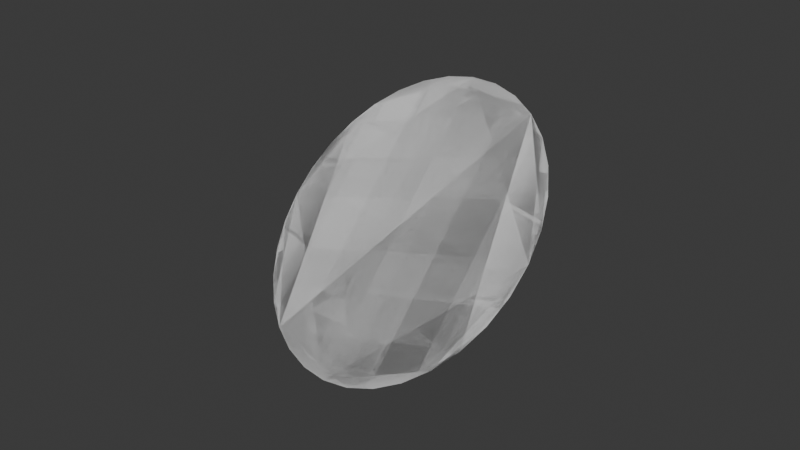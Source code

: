 # Source: biomimicry_007.blend  (saved by Blender 4.0.36; exported with 4.5.12 LTS)
import bpy
from mathutils import Matrix  # noqa: F401  (used for matrix-valued properties, if any)

bpy.ops.wm.read_factory_settings(use_empty=True)
scene = bpy.context.scene
scene.name = 'Scene'

# ---- collections
col_collection = bpy.data.collections.new('Collection'); scene.collection.children.link(col_collection)

# ---- world
world_world = bpy.data.worlds.new('World'); scene.world = world_world
world_world.use_nodes = True; world_world.node_tree.nodes.clear()
_N = world_world.node_tree.nodes; _L = world_world.node_tree.links
n0 = _N.new('ShaderNodeOutputWorld'); n0.name = 'World Output'; n0.location = (300, 300)
n1 = _N.new('ShaderNodeBackground'); n1.name = 'Background'; n1.location = (10, 300)
n1.inputs[0].default_value = (0.05088, 0.05088, 0.05088, 1.0)
_L.new(n1.outputs[0], n0.inputs[0])
n0.is_active_output = True
world_world.color = (0.05088, 0.05088, 0.05088)
world_world.use_sun_shadow = False
world_world.sun_shadow_jitter_overblur = 0.0

# ---- meshes
me_cylinder_001 = bpy.data.meshes.new('Cylinder.001')
me_cylinder_001.from_pydata([(0.0, 0.05, -0.25), (0.0, 0.05, 0.25), (0.009755, 0.04904, -0.25), (0.009755, 0.04904, 0.25), (0.01913, 0.04619, -0.25), (0.01913, 0.04619, 0.25), (0.02778, 0.04157, -0.25), (0.02778, 0.04157, 0.25), (0.03536, 0.03536, -0.25), (0.03536, 0.03536, 0.25), (0.04157, 0.02778, -0.25), (0.04157, 0.02778, 0.25), (0.04619, 0.01913, -0.25), (0.04619, 0.01913, 0.25), (0.04904, 0.009755, -0.25), (0.04904, 0.009755, 0.25), (0.05, 0.0, -0.25), (0.05, 0.0, 0.25), (0.04904, -0.009755, -0.25), (0.04904, -0.009755, 0.25), (0.04619, -0.01913, -0.25), (0.04619, -0.01913, 0.25), (0.04157, -0.02778, -0.25), (0.04157, -0.02778, 0.25), (0.03536, -0.03536, -0.25), (0.03536, -0.03536, 0.25), (0.02778, -0.04157, -0.25), (0.02778, -0.04157, 0.25), (0.01913, -0.04619, -0.25), (0.01913, -0.04619, 0.25), (0.009755, -0.04904, -0.25), (0.009755, -0.04904, 0.25), (0.0, -0.05, -0.25), (0.0, -0.05, 0.25), (-0.009755, -0.04904, -0.25), (-0.009755, -0.04904, 0.25), (-0.01913, -0.04619, -0.25), (-0.01913, -0.04619, 0.25), (-0.02778, -0.04157, -0.25), (-0.02778, -0.04157, 0.25), (-0.03536, -0.03536, -0.25), (-0.03536, -0.03536, 0.25), (-0.04157, -0.02778, -0.25), (-0.04157, -0.02778, 0.25), (-0.04619, -0.01913, -0.25), (-0.04619, -0.01913, 0.25), (-0.04904, -0.009755, -0.25), (-0.04904, -0.009755, 0.25), (-0.05, 0.0, -0.25), (-0.05, 0.0, 0.25), (-0.04904, 0.009755, -0.25), (-0.04904, 0.009755, 0.25), (-0.04619, 0.01913, -0.25), (-0.04619, 0.01913, 0.25), (-0.04157, 0.02778, -0.25), (-0.04157, 0.02778, 0.25), (-0.03536, 0.03536, -0.25), (-0.03536, 0.03536, 0.25), (-0.02778, 0.04157, -0.25), (-0.02778, 0.04157, 0.25), (-0.01913, 0.04619, -0.25), (-0.01913, 0.04619, 0.25), (-0.009755, 0.04904, -0.25), (-0.009755, 0.04904, 0.25), (0.0, 0.0, -0.03951), (0.0, 0.0, 0.4605), (0.0, 0.0, -0.03951), (0.0, 0.0, 0.4605), (0.0, 0.0, -0.03951), (0.0, 0.0, 0.4605), (0.0, 0.0, -0.03951), (0.0, 0.0, 0.4605), (0.0, 0.0, -0.03951), (0.0, 0.0, 0.4605), (0.0, 0.0, -0.03951), (0.0, 0.0, 0.4605), (0.0, 0.0, -0.03951), (0.0, 0.0, 0.4605), (0.0, 0.0, -0.03951), (0.0, 0.0, 0.4605), (0.0, 0.0, -0.03951), (0.0, 0.0, 0.4605), (0.0, 0.0, -0.03951), (0.0, 0.0, 0.4605), (0.0, 0.0, -0.03951), (0.0, 0.0, 0.4605), (0.0, 0.0, -0.03951), (0.0, 0.0, 0.4605), (0.0, 0.0, -0.03951), (0.0, 0.0, 0.4605), (0.0, 0.0, -0.03951), (0.0, 0.0, 0.4605), (0.0, 0.0, -0.03951), (0.0, 0.0, 0.4605), (0.0, 0.0, -0.03951), (0.0, 0.0, 0.4605), (0.0, 0.0, -0.03951), (0.0, 0.0, 0.4605), (0.0, 0.0, -0.03951), (0.0, 0.0, 0.4605), (0.0, 0.0, -0.03951), (0.0, 0.0, 0.4605), (0.0, 0.0, -0.03951), (0.0, 0.0, 0.4605), (0.0, 0.0, -0.03951), (0.0, 0.0, 0.4605), (0.0, 0.0, -0.03951), (0.0, 0.0, 0.4605), (0.0, 0.0, -0.03951), (0.0, 0.0, 0.4605), (0.0, 0.0, -0.03951), (0.0, 0.0, 0.4605), (0.0, 0.0, -0.03951), (0.0, 0.0, 0.4605), (0.0, 0.0, -0.03951), (0.0, 0.0, 0.4605), (0.0, 0.0, -0.03951), (0.0, 0.0, 0.4605), (0.0, 0.0, -0.03951), (0.0, 0.0, 0.4605), (0.0, 0.0, -0.03951), (0.0, 0.0, 0.4605), (0.0, 0.0, -0.03951), (0.0, 0.0, 0.4605), (0.0, 0.0, -0.03951), (0.0, 0.0, 0.4605), (0.0, 0.0, -0.03951), (0.0, 0.0, 0.4605), (0.0, 0.0, 0.5505), (0.0, 0.0, 0.761), (0.0, 0.0, 0.5445), (0.0, 0.0, 0.755), (0.0, 0.0, 0.54), (0.0, 0.0, 0.7505), (0.0, 0.0, 0.537), (0.0, 0.0, 0.7475), (0.0, 0.0, 0.5357), (0.0, 0.0, 0.7462), (0.0, 0.0, 0.5362), (0.0, 0.0, 0.7467), (0.0, 0.0, 0.5384), (0.0, 0.0, 0.7489), (0.0, 0.0, 0.5422), (0.0, 0.0, 0.7527), (0.0, 0.0, 0.5475), (0.0, 0.0, 0.758), (0.0, 0.0, 0.5541), (0.0, 0.0, 0.7646), (0.0, 0.0, 0.5617), (0.0, 0.0, 0.7722), (0.0, 0.0, 0.5701), (0.0, 0.0, 0.7806), (0.0, 0.0, 0.5789), (0.0, 0.0, 0.7894), (0.0, 0.0, 0.5878), (0.0, 0.0, 0.7983), (0.0, 0.0, 0.5964), (0.0, 0.0, 0.8069), (0.0, 0.0, 0.6044), (0.0, 0.0, 0.8149), (0.0, 0.0, 0.6116), (0.0, 0.0, 0.8221), (0.0, 0.0, 0.6175), (0.0, 0.0, 0.828), (0.0, 0.0, 0.6221), (0.0, 0.0, 0.8326), (0.0, 0.0, 0.6251), (0.0, 0.0, 0.8355), (0.0, 0.0, 0.6263), (0.0, 0.0, 0.8368), (0.0, 0.0, 0.6259), (0.0, 0.0, 0.8364), (0.0, 0.0, 0.6237), (0.0, 0.0, 0.8342), (0.0, 0.0, 0.6199), (0.0, 0.0, 0.8304), (0.0, 0.0, 0.6146), (0.0, 0.0, 0.8251), (0.0, 0.0, 0.608), (0.0, 0.0, 0.8184), (0.0, 0.0, 0.6003), (0.0, 0.0, 0.8108), (0.0, 0.0, 0.5919), (0.0, 0.0, 0.8024), (0.0, 0.0, 0.5831), (0.0, 0.0, 0.7936), (0.0, 0.0, 0.5743), (0.0, 0.0, 0.7848), (0.0, 0.0, 0.5656), (0.0, 0.0, 0.7761), (0.0, 0.0, 0.5576), (0.0, 0.0, 0.7681), (0.0, 0.0, 0.7113), (0.0, 0.0, 1.056), (0.0, 0.0, 0.7159), (0.0, 0.0, 1.061), (0.0, 0.0, 0.7215), (0.0, 0.0, 1.066), (0.0, 0.0, 0.7279), (0.0, 0.0, 1.073), (0.0, 0.0, 0.7347), (0.0, 0.0, 1.079), (0.0, 0.0, 0.7418), (0.0, 0.0, 1.087), (0.0, 0.0, 0.7489), (0.0, 0.0, 1.094), (0.0, 0.0, 0.7556), (0.0, 0.0, 1.1), (0.0, 0.0, 0.7618), (0.0, 0.0, 1.107), (0.0, 0.0, 0.7671), (0.0, 0.0, 1.112), (0.0, 0.0, 0.7715), (0.0, 0.0, 1.116), (0.0, 0.0, 0.7747), (0.0, 0.0, 1.119), (0.0, 0.0, 0.7766), (0.0, 0.0, 1.121), (0.0, 0.0, 0.7771), (0.0, 0.0, 1.122), (0.0, 0.0, 0.7763), (0.0, 0.0, 1.121), (0.0, 0.0, 0.774), (0.0, 0.0, 1.119), (0.0, 0.0, 0.7705), (0.0, 0.0, 1.115), (0.0, 0.0, 0.7659), (0.0, 0.0, 1.111), (0.0, 0.0, 0.7603), (0.0, 0.0, 1.105), (0.0, 0.0, 0.754), (0.0, 0.0, 1.099), (0.0, 0.0, 0.7471), (0.0, 0.0, 1.092), (0.0, 0.0, 0.7401), (0.0, 0.0, 1.085), (0.0, 0.0, 0.733), (0.0, 0.0, 1.078), (0.0, 0.0, 0.7263), (0.0, 0.0, 1.071), (0.0, 0.0, 0.7201), (0.0, 0.0, 1.065), (0.0, 0.0, 0.7147), (0.0, 0.0, 1.059), (0.0, 0.0, 0.7103), (0.0, 0.0, 1.055), (0.0, 0.0, 0.7071), (0.0, 0.0, 1.052), (0.0, 0.0, 0.7053), (0.0, 0.0, 1.05), (0.0, 0.0, 0.7047), (0.0, 0.0, 1.049), (0.0, 0.0, 0.7056), (0.0, 0.0, 1.05), (0.0, 0.0, 0.7078), (0.0, 0.0, 1.053), (0.0, 0.0, 0.7326), (0.0, 0.0, 1.12), (0.0, 0.0, 0.7365), (0.0, 0.0, 1.124), (0.0, 0.0, 0.7394), (0.0, 0.0, 1.127), (0.0, 0.0, 0.7412), (0.0, 0.0, 1.128), (0.0, 0.0, 0.7418), (0.0, 0.0, 1.129), (0.0, 0.0, 0.7411), (0.0, 0.0, 1.128), (0.0, 0.0, 0.7393), (0.0, 0.0, 1.127), (0.0, 0.0, 0.7364), (0.0, 0.0, 1.124), (0.0, 0.0, 0.7324), (0.0, 0.0, 1.12), (0.0, 0.0, 0.7276), (0.0, 0.0, 1.115), (0.0, 0.0, 0.7221), (0.0, 0.0, 1.109), (0.0, 0.0, 0.7162), (0.0, 0.0, 1.103), (0.0, 0.0, 0.71), (0.0, 0.0, 1.097), (0.0, 0.0, 0.7039), (0.0, 0.0, 1.091), (0.0, 0.0, 0.6979), (0.0, 0.0, 1.085), (0.0, 0.0, 0.6925), (0.0, 0.0, 1.08), (0.0, 0.0, 0.6877), (0.0, 0.0, 1.075), (0.0, 0.0, 0.6838), (0.0, 0.0, 1.071), (0.0, 0.0, 0.6809), (0.0, 0.0, 1.068), (0.0, 0.0, 0.6791), (0.0, 0.0, 1.066), (0.0, 0.0, 0.6785), (0.0, 0.0, 1.066), (0.0, 0.0, 0.6791), (0.0, 0.0, 1.066), (0.0, 0.0, 0.681), (0.0, 0.0, 1.068), (0.0, 0.0, 0.6839), (0.0, 0.0, 1.071), (0.0, 0.0, 0.6878), (0.0, 0.0, 1.075), (0.0, 0.0, 0.6927), (0.0, 0.0, 1.08), (0.0, 0.0, 0.6981), (0.0, 0.0, 1.085), (0.0, 0.0, 0.7041), (0.0, 0.0, 1.091), (0.0, 0.0, 0.7102), (0.0, 0.0, 1.097), (0.0, 0.0, 0.7164), (0.0, 0.0, 1.104), (0.0, 0.0, 0.7223), (0.0, 0.0, 1.11), (0.0, 0.0, 0.7278), (0.0, 0.0, 1.115), (0.0, 0.0, 1.558), (0.0, 0.0, 1.96), (0.0, 0.0, 1.562), (0.0, 0.0, 1.964), (0.0, 0.0, 1.567), (0.0, 0.0, 1.969), (0.0, 0.0, 1.572), (0.0, 0.0, 1.975), (0.0, 0.0, 1.578), (0.0, 0.0, 1.981), (0.0, 0.0, 1.584), (0.0, 0.0, 1.986), (0.0, 0.0, 1.589), (0.0, 0.0, 1.992), (0.0, 0.0, 1.595), (0.0, 0.0, 1.997), (0.0, 0.0, 1.599), (0.0, 0.0, 2.002), (0.0, 0.0, 1.603), (0.0, 0.0, 2.006), (0.0, 0.0, 1.606), (0.0, 0.0, 2.009), (0.0, 0.0, 1.608), (0.0, 0.0, 2.011), (0.0, 0.0, 1.609), (0.0, 0.0, 2.012), (0.0, 0.0, 1.609), (0.0, 0.0, 2.012), (0.0, 0.0, 1.608), (0.0, 0.0, 2.01), (0.0, 0.0, 1.605), (0.0, 0.0, 2.008), (0.0, 0.0, 1.602), (0.0, 0.0, 2.004), (0.0, 0.0, 1.598), (0.0, 0.0, 2.0), (0.0, 0.0, 1.593), (0.0, 0.0, 1.995), (0.0, 0.0, 1.587), (0.0, 0.0, 1.99), (0.0, 0.0, 1.581), (0.0, 0.0, 1.984), (0.0, 0.0, 1.576), (0.0, 0.0, 1.978), (0.0, 0.0, 1.57), (0.0, 0.0, 1.973), (0.0, 0.0, 1.565), (0.0, 0.0, 1.967), (0.0, 0.0, 1.56), (0.0, 0.0, 1.963), (0.0, 0.0, 1.556), (0.0, 0.0, 1.959), (0.0, 0.0, 1.553), (0.0, 0.0, 1.956), (0.0, 0.0, 1.551), (0.0, 0.0, 1.954), (0.0, 0.0, 1.55), (0.0, 0.0, 1.953), (0.0, 0.0, 1.55), (0.0, 0.0, 1.953), (0.0, 0.0, 1.552), (0.0, 0.0, 1.954), (0.0, 0.0, 1.554), (0.0, 0.0, 1.957), (0.0, 0.0, 1.735), (0.0, 0.0, 2.197), (0.0, 0.0, 1.732), (0.0, 0.0, 2.193), (0.0, 0.0, 1.728), (0.0, 0.0, 2.19), (0.0, 0.0, 1.726), (0.0, 0.0, 2.187), (0.0, 0.0, 1.723), (0.0, 0.0, 2.185), (0.0, 0.0, 1.722), (0.0, 0.0, 2.183), (0.0, 0.0, 1.721), (0.0, 0.0, 2.182), (0.0, 0.0, 1.72), (0.0, 0.0, 2.182), (0.0, 0.0, 1.721), (0.0, 0.0, 2.182), (0.0, 0.0, 1.722), (0.0, 0.0, 2.184), (0.0, 0.0, 1.724), (0.0, 0.0, 2.186), (0.0, 0.0, 1.726), (0.0, 0.0, 2.188), (0.0, 0.0, 1.729), (0.0, 0.0, 2.191), (0.0, 0.0, 1.733), (0.0, 0.0, 2.194), (0.0, 0.0, 1.737), (0.0, 0.0, 2.198), (0.0, 0.0, 1.74), (0.0, 0.0, 2.202), (0.0, 0.0, 1.744), (0.0, 0.0, 2.206), (0.0, 0.0, 1.748), (0.0, 0.0, 2.209), (0.0, 0.0, 1.751), (0.0, 0.0, 2.212), (0.0, 0.0, 1.754), (0.0, 0.0, 2.215), (0.0, 0.0, 1.756), (0.0, 0.0, 2.218), (0.0, 0.0, 1.758), (0.0, 0.0, 2.219), (0.0, 0.0, 1.759), (0.0, 0.0, 2.22), (0.0, 0.0, 1.759), (0.0, 0.0, 2.22), (0.0, 0.0, 1.758), (0.0, 0.0, 2.22), (0.0, 0.0, 1.757), (0.0, 0.0, 2.219), (0.0, 0.0, 1.755), (0.0, 0.0, 2.217), (0.0, 0.0, 1.753), (0.0, 0.0, 2.214), (0.0, 0.0, 1.75), (0.0, 0.0, 2.211), (0.0, 0.0, 1.746), (0.0, 0.0, 2.208), (0.0, 0.0, 1.743), (0.0, 0.0, 2.204), (0.0, 0.0, 1.739), (0.0, 0.0, 2.201), (0.0, 0.0, 1.517), (0.0, 0.0, 1.837), (0.0, 0.0, 1.516), (0.0, 0.0, 1.836), (0.0, 0.0, 1.512), (0.0, 0.0, 1.832), (0.0, 0.0, 1.508), (0.0, 0.0, 1.828), (0.0, 0.0, 1.502), (0.0, 0.0, 1.822), (0.0, 0.0, 1.495), (0.0, 0.0, 1.815), (0.0, 0.0, 1.488), (0.0, 0.0, 1.808), (0.0, 0.0, 1.481), (0.0, 0.0, 1.801), (0.0, 0.0, 1.473), (0.0, 0.0, 1.793), (0.0, 0.0, 1.466), (0.0, 0.0, 1.786), (0.0, 0.0, 1.459), (0.0, 0.0, 1.779), (0.0, 0.0, 1.453), (0.0, 0.0, 1.773), (0.0, 0.0, 1.448), (0.0, 0.0, 1.768), (0.0, 0.0, 1.445), (0.0, 0.0, 1.765), (0.0, 0.0, 1.442), (0.0, 0.0, 1.762), (0.0, 0.0, 1.441), (0.0, 0.0, 1.761), (0.0, 0.0, 1.442), (0.0, 0.0, 1.762), (0.0, 0.0, 1.444), (0.0, 0.0, 1.764), (0.0, 0.0, 1.447), (0.0, 0.0, 1.767), (0.0, 0.0, 1.452), (0.0, 0.0, 1.772), (0.0, 0.0, 1.457), (0.0, 0.0, 1.777), (0.0, 0.0, 1.464), (0.0, 0.0, 1.784), (0.0, 0.0, 1.471), (0.0, 0.0, 1.791), (0.0, 0.0, 1.478), (0.0, 0.0, 1.798), (0.0, 0.0, 1.486), (0.0, 0.0, 1.806), (0.0, 0.0, 1.493), (0.0, 0.0, 1.813), (0.0, 0.0, 1.5), (0.0, 0.0, 1.82), (0.0, 0.0, 1.506), (0.0, 0.0, 1.826), (0.0, 0.0, 1.511), (0.0, 0.0, 1.831), (0.0, 0.0, 1.515), (0.0, 0.0, 1.835), (0.0, 0.0, 1.517), (0.0, 0.0, 1.837), (0.0, 0.0, 1.518), (0.0, 0.0, 1.838), (0.0, 0.0, 1.437), (0.0, 0.0, 1.681), (0.0, 0.0, 1.433), (0.0, 0.0, 1.677), (0.0, 0.0, 1.428), (0.0, 0.0, 1.672), (0.0, 0.0, 1.421), (0.0, 0.0, 1.665), (0.0, 0.0, 1.414), (0.0, 0.0, 1.658), (0.0, 0.0, 1.406), (0.0, 0.0, 1.65), (0.0, 0.0, 1.397), (0.0, 0.0, 1.641), (0.0, 0.0, 1.389), (0.0, 0.0, 1.633), (0.0, 0.0, 1.38), (0.0, 0.0, 1.625), (0.0, 0.0, 1.373), (0.0, 0.0, 1.617), (0.0, 0.0, 1.366), (0.0, 0.0, 1.61), (0.0, 0.0, 1.361), (0.0, 0.0, 1.605), (0.0, 0.0, 1.357), (0.0, 0.0, 1.601), (0.0, 0.0, 1.354), (0.0, 0.0, 1.598), (0.0, 0.0, 1.353), (0.0, 0.0, 1.597), (0.0, 0.0, 1.354), (0.0, 0.0, 1.598), (0.0, 0.0, 1.356), (0.0, 0.0, 1.6), (0.0, 0.0, 1.36), (0.0, 0.0, 1.604), (0.0, 0.0, 1.366), (0.0, 0.0, 1.61), (0.0, 0.0, 1.372), (0.0, 0.0, 1.616), (0.0, 0.0, 1.38), (0.0, 0.0, 1.624), (0.0, 0.0, 1.388), (0.0, 0.0, 1.632), (0.0, 0.0, 1.396), (0.0, 0.0, 1.64), (0.0, 0.0, 1.405), (0.0, 0.0, 1.649), (0.0, 0.0, 1.413), (0.0, 0.0, 1.657), (0.0, 0.0, 1.421), (0.0, 0.0, 1.665), (0.0, 0.0, 1.427), (0.0, 0.0, 1.671), (0.0, 0.0, 1.433), (0.0, 0.0, 1.677), (0.0, 0.0, 1.437), (0.0, 0.0, 1.681), (0.0, 0.0, 1.439), (0.0, 0.0, 1.684), (0.0, 0.0, 1.44), (0.0, 0.0, 1.684), (0.0, 0.0, 1.44), (0.0, 0.0, 1.684), (0.0, 0.0, 2.353), (0.0, 0.0, 2.747), (0.0, 0.0, 2.347), (0.0, 0.0, 2.741), (0.0, 0.0, 2.343), (0.0, 0.0, 2.736), (0.0, 0.0, 2.338), (0.0, 0.0, 2.732), (0.0, 0.0, 2.335), (0.0, 0.0, 2.729), (0.0, 0.0, 2.333), (0.0, 0.0, 2.727), (0.0, 0.0, 2.332), (0.0, 0.0, 2.726), (0.0, 0.0, 2.332), (0.0, 0.0, 2.726), (0.0, 0.0, 2.334), (0.0, 0.0, 2.727), (0.0, 0.0, 2.336), (0.0, 0.0, 2.73), (0.0, 0.0, 2.34), (0.0, 0.0, 2.733), (0.0, 0.0, 2.344), (0.0, 0.0, 2.738), (0.0, 0.0, 2.349), (0.0, 0.0, 2.743), (0.0, 0.0, 2.355), (0.0, 0.0, 2.748), (0.0, 0.0, 2.361), (0.0, 0.0, 2.754), (0.0, 0.0, 2.367), (0.0, 0.0, 2.76), (0.0, 0.0, 2.373), (0.0, 0.0, 2.766), (0.0, 0.0, 2.378), (0.0, 0.0, 2.772), (0.0, 0.0, 2.383), (0.0, 0.0, 2.777), (0.0, 0.0, 2.387), (0.0, 0.0, 2.781), (0.0, 0.0, 2.39), (0.0, 0.0, 2.784), (0.0, 0.0, 2.393), (0.0, 0.0, 2.786), (0.0, 0.0, 2.394), (0.0, 0.0, 2.787), (0.0, 0.0, 2.393), (0.0, 0.0, 2.787), (0.0, 0.0, 2.392), (0.0, 0.0, 2.786), (0.0, 0.0, 2.39), (0.0, 0.0, 2.783), (0.0, 0.0, 2.386), (0.0, 0.0, 2.78), (0.0, 0.0, 2.382), (0.0, 0.0, 2.775), (0.0, 0.0, 2.376), (0.0, 0.0, 2.77), (0.0, 0.0, 2.371), (0.0, 0.0, 2.764), (0.0, 0.0, 2.365), (0.0, 0.0, 2.759), (0.0, 0.0, 2.359), (0.0, 0.0, 2.752), (0.0, 0.0, 2.481), (0.0, 0.0, 2.823), (0.0, 0.0, 2.481), (0.0, 0.0, 2.824), (0.0, 0.0, 2.481), (0.0, 0.0, 2.823), (0.0, 0.0, 2.479), (0.0, 0.0, 2.821), (0.0, 0.0, 2.476), (0.0, 0.0, 2.818), (0.0, 0.0, 2.472), (0.0, 0.0, 2.814), (0.0, 0.0, 2.466), (0.0, 0.0, 2.809), (0.0, 0.0, 2.46), (0.0, 0.0, 2.802), (0.0, 0.0, 2.453), (0.0, 0.0, 2.796), (0.0, 0.0, 2.446), (0.0, 0.0, 2.788), (0.0, 0.0, 2.439), (0.0, 0.0, 2.781), (0.0, 0.0, 2.432), (0.0, 0.0, 2.774), (0.0, 0.0, 2.426), (0.0, 0.0, 2.768), (0.0, 0.0, 2.42), (0.0, 0.0, 2.762), (0.0, 0.0, 2.415), (0.0, 0.0, 2.758), (0.0, 0.0, 2.412), (0.0, 0.0, 2.754), (0.0, 0.0, 2.41), (0.0, 0.0, 2.752), (0.0, 0.0, 2.409), (0.0, 0.0, 2.751), (0.0, 0.0, 2.409), (0.0, 0.0, 2.751), (0.0, 0.0, 2.411), (0.0, 0.0, 2.753), (0.0, 0.0, 2.414), (0.0, 0.0, 2.756), (0.0, 0.0, 2.418), (0.0, 0.0, 2.76), (0.0, 0.0, 2.424), (0.0, 0.0, 2.766), (0.0, 0.0, 2.43), (0.0, 0.0, 2.772), (0.0, 0.0, 2.437), (0.0, 0.0, 2.779), (0.0, 0.0, 2.444), (0.0, 0.0, 2.786), (0.0, 0.0, 2.451), (0.0, 0.0, 2.793), (0.0, 0.0, 2.458), (0.0, 0.0, 2.8), (0.0, 0.0, 2.464), (0.0, 0.0, 2.806), (0.0, 0.0, 2.47), (0.0, 0.0, 2.812), (0.0, 0.0, 2.475), (0.0, 0.0, 2.817), (0.0, 0.0, 2.478), (0.0, 0.0, 2.82), (0.0, 0.0, 2.798), (0.0, 0.0, 3.228), (0.0, 0.0, 2.803), (0.0, 0.0, 3.233), (0.0, 0.0, 2.808), (0.0, 0.0, 3.238), (0.0, 0.0, 2.813), (0.0, 0.0, 3.243), (0.0, 0.0, 2.817), (0.0, 0.0, 3.247), (0.0, 0.0, 2.822), (0.0, 0.0, 3.252), (0.0, 0.0, 2.826), (0.0, 0.0, 3.256), (0.0, 0.0, 2.829), (0.0, 0.0, 3.259), (0.0, 0.0, 2.831), (0.0, 0.0, 3.261), (0.0, 0.0, 2.833), (0.0, 0.0, 3.263), (0.0, 0.0, 2.833), (0.0, 0.0, 3.263), (0.0, 0.0, 2.833), (0.0, 0.0, 3.263), (0.0, 0.0, 2.831), (0.0, 0.0, 3.261), (0.0, 0.0, 2.829), (0.0, 0.0, 3.259), (0.0, 0.0, 2.826), (0.0, 0.0, 3.256), (0.0, 0.0, 2.822), (0.0, 0.0, 3.252), (0.0, 0.0, 2.818), (0.0, 0.0, 3.248), (0.0, 0.0, 2.813), (0.0, 0.0, 3.243), (0.0, 0.0, 2.808), (0.0, 0.0, 3.238), (0.0, 0.0, 2.803), (0.0, 0.0, 3.233), (0.0, 0.0, 2.798), (0.0, 0.0, 3.228), (0.0, 0.0, 2.794), (0.0, 0.0, 3.224), (0.0, 0.0, 2.79), (0.0, 0.0, 3.22), (0.0, 0.0, 2.787), (0.0, 0.0, 3.217), (0.0, 0.0, 2.784), (0.0, 0.0, 3.214), (0.0, 0.0, 2.783), (0.0, 0.0, 3.213), (0.0, 0.0, 2.782), (0.0, 0.0, 3.212), (0.0, 0.0, 2.783), (0.0, 0.0, 3.213), (0.0, 0.0, 2.784), (0.0, 0.0, 3.214), (0.0, 0.0, 2.786), (0.0, 0.0, 3.216), (0.0, 0.0, 2.79), (0.0, 0.0, 3.22), (0.0, 0.0, 2.793), (0.0, 0.0, 3.223), (0.0, 0.0, 2.698), (0.0, 0.0, 2.966), (0.0, 0.0, 2.694), (0.0, 0.0, 2.962), (0.0, 0.0, 2.689), (0.0, 0.0, 2.957), (0.0, 0.0, 2.683), (0.0, 0.0, 2.951), (0.0, 0.0, 2.676), (0.0, 0.0, 2.944), (0.0, 0.0, 2.668), (0.0, 0.0, 2.936), (0.0, 0.0, 2.66), (0.0, 0.0, 2.928), (0.0, 0.0, 2.652), (0.0, 0.0, 2.92), (0.0, 0.0, 2.644), (0.0, 0.0, 2.912), (0.0, 0.0, 2.636), (0.0, 0.0, 2.904), (0.0, 0.0, 2.63), (0.0, 0.0, 2.898), (0.0, 0.0, 2.624), (0.0, 0.0, 2.892), (0.0, 0.0, 2.62), (0.0, 0.0, 2.888), (0.0, 0.0, 2.617), (0.0, 0.0, 2.885), (0.0, 0.0, 2.616), (0.0, 0.0, 2.884), (0.0, 0.0, 2.616), (0.0, 0.0, 2.884), (0.0, 0.0, 2.618), (0.0, 0.0, 2.886), (0.0, 0.0, 2.622), (0.0, 0.0, 2.89), (0.0, 0.0, 2.627), (0.0, 0.0, 2.895), (0.0, 0.0, 2.633), (0.0, 0.0, 2.901), (0.0, 0.0, 2.64), (0.0, 0.0, 2.908), (0.0, 0.0, 2.648), (0.0, 0.0, 2.916), (0.0, 0.0, 2.656), (0.0, 0.0, 2.924), (0.0, 0.0, 2.664), (0.0, 0.0, 2.932), (0.0, 0.0, 2.672), (0.0, 0.0, 2.94), (0.0, 0.0, 2.68), (0.0, 0.0, 2.948), (0.0, 0.0, 2.687), (0.0, 0.0, 2.954), (0.0, 0.0, 2.692), (0.0, 0.0, 2.96), (0.0, 0.0, 2.696), (0.0, 0.0, 2.964), (0.0, 0.0, 2.699), (0.0, 0.0, 2.967), (0.0, 0.0, 2.7), (0.0, 0.0, 2.968), (0.0, 0.0, 2.7), (0.0, 0.0, 2.968), (0.0, 0.0, 3.219), (0.0, 0.0, 3.561), (0.0, 0.0, 3.213), (0.0, 0.0, 3.555), (0.0, 0.0, 3.208), (0.0, 0.0, 3.55), (0.0, 0.0, 3.204), (0.0, 0.0, 3.546), (0.0, 0.0, 3.201), (0.0, 0.0, 3.543), (0.0, 0.0, 3.2), (0.0, 0.0, 3.542), (0.0, 0.0, 3.2), (0.0, 0.0, 3.542), (0.0, 0.0, 3.202), (0.0, 0.0, 3.543), (0.0, 0.0, 3.204), (0.0, 0.0, 3.546), (0.0, 0.0, 3.208), (0.0, 0.0, 3.55), (0.0, 0.0, 3.214), (0.0, 0.0, 3.555), (0.0, 0.0, 3.22), (0.0, 0.0, 3.561), (0.0, 0.0, 3.226), (0.0, 0.0, 3.568), (0.0, 0.0, 3.233), (0.0, 0.0, 3.575), (0.0, 0.0, 3.24), (0.0, 0.0, 3.582), (0.0, 0.0, 3.247), (0.0, 0.0, 3.589), (0.0, 0.0, 3.254), (0.0, 0.0, 3.596), (0.0, 0.0, 3.26), (0.0, 0.0, 3.602), (0.0, 0.0, 3.265), (0.0, 0.0, 3.607), (0.0, 0.0, 3.269), (0.0, 0.0, 3.611), (0.0, 0.0, 3.271), (0.0, 0.0, 3.613), (0.0, 0.0, 3.273), (0.0, 0.0, 3.615), (0.0, 0.0, 3.273), (0.0, 0.0, 3.614), (0.0, 0.0, 3.271), (0.0, 0.0, 3.613), (0.0, 0.0, 3.268), (0.0, 0.0, 3.61), (0.0, 0.0, 3.264), (0.0, 0.0, 3.606), (0.0, 0.0, 3.259), (0.0, 0.0, 3.601), (0.0, 0.0, 3.253), (0.0, 0.0, 3.595), (0.0, 0.0, 3.246), (0.0, 0.0, 3.588), (0.0, 0.0, 3.239), (0.0, 0.0, 3.581), (0.0, 0.0, 3.232), (0.0, 0.0, 3.574), (0.0, 0.0, 3.225), (0.0, 0.0, 3.567), (0.0, 0.0, 3.39), (0.0, 0.0, 3.785), (0.0, 0.0, 3.39), (0.0, 0.0, 3.785), (0.0, 0.0, 3.391), (0.0, 0.0, 3.786), (0.0, 0.0, 3.394), (0.0, 0.0, 3.788), (0.0, 0.0, 3.397), (0.0, 0.0, 3.792), (0.0, 0.0, 3.401), (0.0, 0.0, 3.796), (0.0, 0.0, 3.406), (0.0, 0.0, 3.801), (0.0, 0.0, 3.411), (0.0, 0.0, 3.806), (0.0, 0.0, 3.417), (0.0, 0.0, 3.812), (0.0, 0.0, 3.423), (0.0, 0.0, 3.818), (0.0, 0.0, 3.429), (0.0, 0.0, 3.824), (0.0, 0.0, 3.435), (0.0, 0.0, 3.83), (0.0, 0.0, 3.44), (0.0, 0.0, 3.835), (0.0, 0.0, 3.444), (0.0, 0.0, 3.839), (0.0, 0.0, 3.448), (0.0, 0.0, 3.843), (0.0, 0.0, 3.45), (0.0, 0.0, 3.845), (0.0, 0.0, 3.451), (0.0, 0.0, 3.846), (0.0, 0.0, 3.452), (0.0, 0.0, 3.846), (0.0, 0.0, 3.45), (0.0, 0.0, 3.845), (0.0, 0.0, 3.448), (0.0, 0.0, 3.843), (0.0, 0.0, 3.445), (0.0, 0.0, 3.84), (0.0, 0.0, 3.441), (0.0, 0.0, 3.836), (0.0, 0.0, 3.436), (0.0, 0.0, 3.831), (0.0, 0.0, 3.43), (0.0, 0.0, 3.825), (0.0, 0.0, 3.425), (0.0, 0.0, 3.819), (0.0, 0.0, 3.419), (0.0, 0.0, 3.813), (0.0, 0.0, 3.413), (0.0, 0.0, 3.808), (0.0, 0.0, 3.407), (0.0, 0.0, 3.802), (0.0, 0.0, 3.402), (0.0, 0.0, 3.797), (0.0, 0.0, 3.398), (0.0, 0.0, 3.793), (0.0, 0.0, 3.394), (0.0, 0.0, 3.789), (0.0, 0.0, 3.392), (0.0, 0.0, 3.787), (0.0, 0.0, 4.089), (0.0, 0.0, 4.461), (0.0, 0.0, 4.086), (0.0, 0.0, 4.458), (0.0, 0.0, 4.081), (0.0, 0.0, 4.454), (0.0, 0.0, 4.076), (0.0, 0.0, 4.449), (0.0, 0.0, 4.07), (0.0, 0.0, 4.443), (0.0, 0.0, 4.064), (0.0, 0.0, 4.436), (0.0, 0.0, 4.057), (0.0, 0.0, 4.43), (0.0, 0.0, 4.051), (0.0, 0.0, 4.423), (0.0, 0.0, 4.045), (0.0, 0.0, 4.417), (0.0, 0.0, 4.039), (0.0, 0.0, 4.412), (0.0, 0.0, 4.034), (0.0, 0.0, 4.407), (0.0, 0.0, 4.03), (0.0, 0.0, 4.403), (0.0, 0.0, 4.027), (0.0, 0.0, 4.4), (0.0, 0.0, 4.026), (0.0, 0.0, 4.398), (0.0, 0.0, 4.025), (0.0, 0.0, 4.398), (0.0, 0.0, 4.026), (0.0, 0.0, 4.399), (0.0, 0.0, 4.028), (0.0, 0.0, 4.401), (0.0, 0.0, 4.032), (0.0, 0.0, 4.404), (0.0, 0.0, 4.036), (0.0, 0.0, 4.408), (0.0, 0.0, 4.041), (0.0, 0.0, 4.414), (0.0, 0.0, 4.047), (0.0, 0.0, 4.419), (0.0, 0.0, 4.053), (0.0, 0.0, 4.426), (0.0, 0.0, 4.06), (0.0, 0.0, 4.432), (0.0, 0.0, 4.066), (0.0, 0.0, 4.439), (0.0, 0.0, 4.072), (0.0, 0.0, 4.445), (0.0, 0.0, 4.078), (0.0, 0.0, 4.451), (0.0, 0.0, 4.083), (0.0, 0.0, 4.456), (0.0, 0.0, 4.087), (0.0, 0.0, 4.46), (0.0, 0.0, 4.09), (0.0, 0.0, 4.462), (0.0, 0.0, 4.091), (0.0, 0.0, 4.464), (0.0, 0.0, 4.092), (0.0, 0.0, 4.464), (0.0, 0.0, 4.091), (0.0, 0.0, 4.464)], [], [(154, 155, 157, 156), (140, 141, 143, 142), (0, 1, 3, 2), (104, 105, 107, 106), (82, 83, 85, 84), (2, 3, 5, 4), (102, 103, 105, 104), (220, 221, 223, 222), (4, 5, 7, 6), (292, 293, 295, 294), (206, 207, 209, 208), (6, 7, 9, 8), (134, 135, 137, 136), (80, 81, 83, 82), (8, 9, 11, 10), (100, 101, 103, 102), (162, 163, 165, 164), (10, 11, 13, 12), (222, 223, 225, 224), (478, 479, 481, 480), (12, 13, 15, 14), (208, 209, 211, 210), (78, 79, 81, 80), (14, 15, 17, 16), (98, 99, 101, 100), (272, 273, 275, 274), (16, 17, 19, 18), (156, 157, 159, 158), (142, 143, 145, 144), (18, 19, 21, 20), (262, 263, 265, 264), (76, 77, 79, 78), (20, 21, 23, 22), (96, 97, 99, 98), (286, 287, 289, 288), (22, 23, 25, 24), (398, 399, 401, 400), (546, 547, 549, 548), (24, 25, 27, 26), (136, 137, 139, 138), (74, 75, 77, 76), (26, 27, 29, 28), (94, 95, 97, 96), (164, 165, 167, 166), (28, 29, 31, 30), (420, 421, 423, 422), (226, 227, 229, 228), (30, 31, 33, 32), (290, 291, 293, 292), (72, 73, 75, 74), (32, 33, 35, 34), (92, 93, 95, 94), (198, 199, 201, 200), (34, 35, 37, 36), (158, 159, 161, 160), (144, 145, 147, 146), (36, 37, 39, 38), (228, 229, 231, 230), (70, 71, 73, 72), (38, 39, 41, 40), (90, 91, 93, 92), (462, 463, 465, 464), (40, 41, 43, 42), (200, 201, 203, 202), (270, 271, 273, 272), (42, 43, 45, 44), (138, 139, 141, 140), (68, 69, 71, 70), (44, 45, 47, 46), (88, 89, 91, 90), (166, 167, 169, 168), (46, 47, 49, 48), (356, 357, 359, 358), (284, 285, 287, 286), (48, 49, 51, 50), (334, 335, 337, 336), (66, 67, 69, 68), (50, 51, 53, 52), (86, 87, 89, 88), (326, 327, 329, 328), (52, 53, 55, 54), (160, 161, 163, 162), (336, 337, 339, 338), (54, 55, 57, 56), (670, 671, 673, 672), (64, 65, 67, 66), (56, 57, 59, 58), (84, 85, 87, 86), (218, 219, 221, 220), (58, 59, 61, 60), (3, 1, 63, 61, 59, 57, 55, 53, 51, 49, 47, 45, 43, 41, 39, 37, 35, 33, 31, 29, 27, 25, 23, 21, 19, 17, 15, 13, 11, 9, 7, 5), (204, 205, 207, 206), (60, 61, 63, 62), (350, 351, 353, 352), (414, 415, 417, 416), (62, 63, 1, 0), (0, 2, 4, 6, 8, 10, 12, 14, 16, 18, 20, 22, 24, 26, 28, 30, 32, 34, 36, 38, 40, 42, 44, 46, 48, 50, 52, 54, 56, 58, 60, 62), (548, 549, 551, 550), (264, 265, 267, 266), (106, 107, 109, 108), (132, 133, 135, 134), (202, 203, 205, 204), (108, 109, 111, 110), (230, 231, 233, 232), (152, 153, 155, 154), (110, 111, 113, 112), (400, 401, 403, 402), (484, 485, 487, 486), (112, 113, 115, 114), (130, 131, 133, 132), (354, 355, 357, 356), (114, 115, 117, 116), (740, 741, 743, 742), (150, 151, 153, 152), (116, 117, 119, 118), (348, 349, 351, 350), (224, 225, 227, 226), (118, 119, 121, 120), (128, 129, 131, 130), (674, 675, 677, 676), (120, 121, 123, 122), (282, 283, 285, 284), (148, 149, 151, 150), (122, 123, 125, 124), (268, 269, 271, 270), (84, 86, 88, 90, 92, 94, 96, 98, 100, 102, 104, 106, 108, 110, 112, 114, 116, 118, 120, 122, 124, 126, 64, 66, 68, 70, 72, 74, 76, 78, 80, 82), (124, 125, 127, 126), (146, 147, 149, 148), (168, 169, 171, 170), (126, 127, 65, 64), (107, 105, 103, 101, 99, 97, 95, 93, 91, 89, 87, 85, 83, 81, 79, 77, 75, 73, 71, 69, 67, 65, 127, 125, 123, 121, 119, 117, 115, 113, 111, 109), (464, 465, 467, 466), (926, 927, 929, 928), (170, 171, 173, 172), (196, 197, 199, 198), (266, 267, 269, 268), (172, 173, 175, 174), (294, 295, 297, 296), (216, 217, 219, 218), (174, 175, 177, 176), (542, 543, 545, 544), (328, 329, 331, 330), (176, 177, 179, 178), (194, 195, 197, 196), (518, 519, 521, 520), (178, 179, 181, 180), (346, 347, 349, 348), (214, 215, 217, 216), (180, 181, 183, 182), (332, 333, 335, 334), (288, 289, 291, 290), (182, 183, 185, 184), (192, 193, 195, 194), (418, 419, 421, 420), (184, 185, 187, 186), (540, 541, 543, 542), (212, 213, 215, 214), (186, 187, 189, 188), (412, 413, 415, 414), (156, 158, 160, 162, 164, 166, 168, 170, 172, 174, 176, 178, 180, 182, 184, 186, 188, 190, 128, 130, 132, 134, 136, 138, 140, 142, 144, 146, 148, 150, 152, 154), (188, 189, 191, 190), (210, 211, 213, 212), (232, 233, 235, 234), (190, 191, 129, 128), (165, 163, 161, 159, 157, 155, 153, 151, 149, 147, 145, 143, 141, 139, 137, 135, 133, 131, 129, 191, 189, 187, 185, 183, 181, 179, 177, 175, 173, 171, 169, 167), (390, 391, 393, 392), (330, 331, 333, 332), (234, 235, 237, 236), (260, 261, 263, 262), (738, 739, 741, 740), (236, 237, 239, 238), (646, 647, 649, 648), (280, 281, 283, 282), (238, 239, 241, 240), (358, 359, 361, 360), (528, 529, 531, 530), (240, 241, 243, 242), (258, 259, 261, 260), (392, 393, 395, 394), (242, 243, 245, 244), (338, 339, 341, 340), (278, 279, 281, 280), (244, 245, 247, 246), (360, 361, 363, 362), (482, 483, 485, 484), (246, 247, 249, 248), (256, 257, 259, 258), (352, 353, 355, 354), (248, 249, 251, 250), (476, 477, 479, 478), (276, 277, 279, 278), (250, 251, 253, 252), (720, 721, 723, 722), (228, 230, 232, 234, 236, 238, 240, 242, 244, 246, 248, 250, 252, 254, 192, 194, 196, 198, 200, 202, 204, 206, 208, 210, 212, 214, 216, 218, 220, 222, 224, 226), (252, 253, 255, 254), (274, 275, 277, 276), (296, 297, 299, 298), (254, 255, 193, 192), (205, 203, 201, 199, 197, 195, 193, 255, 253, 251, 249, 247, 245, 243, 241, 239, 237, 235, 233, 231, 229, 227, 225, 223, 221, 219, 217, 215, 213, 211, 209, 207), (394, 395, 397, 396), (454, 455, 457, 456), (298, 299, 301, 300), (612, 613, 615, 614), (324, 325, 327, 326), (300, 301, 303, 302), (344, 345, 347, 346), (526, 527, 529, 528), (302, 303, 305, 304), (676, 677, 679, 678), (422, 423, 425, 424), (304, 305, 307, 306), (456, 457, 459, 458), (322, 323, 325, 324), (306, 307, 309, 308), (342, 343, 345, 344), (402, 403, 405, 404), (308, 309, 311, 310), (590, 591, 593, 592), (424, 425, 427, 426), (310, 311, 313, 312), (416, 417, 419, 418), (320, 321, 323, 322), (312, 313, 315, 314), (340, 341, 343, 342), (592, 593, 595, 594), (314, 315, 317, 316), (275, 273, 271, 269, 267, 265, 263, 261, 259, 257, 319, 317, 315, 313, 311, 309, 307, 305, 303, 301, 299, 297, 295, 293, 291, 289, 287, 285, 283, 281, 279, 277), (582, 583, 585, 584), (316, 317, 319, 318), (410, 411, 413, 412), (396, 397, 399, 398), (318, 319, 257, 256), (264, 266, 268, 270, 272, 274, 276, 278, 280, 282, 284, 286, 288, 290, 292, 294, 296, 298, 300, 302, 304, 306, 308, 310, 312, 314, 316, 318, 256, 258, 260, 262), (458, 459, 461, 460), (606, 607, 609, 608), (362, 363, 365, 364), (520, 521, 523, 522), (388, 389, 391, 390), (364, 365, 367, 366), (408, 409, 411, 410), (710, 711, 713, 712), (366, 367, 369, 368), (610, 611, 613, 612), (486, 487, 489, 488), (368, 369, 371, 370), (868, 869, 871, 870), (386, 387, 389, 388), (370, 371, 373, 372), (406, 407, 409, 408), (466, 467, 469, 468), (372, 373, 375, 374), (656, 657, 659, 658), (488, 489, 491, 490), (374, 375, 377, 376), (480, 481, 483, 482), (384, 385, 387, 386), (376, 377, 379, 378), (404, 405, 407, 406), (524, 525, 527, 526), (378, 379, 381, 380), (337, 335, 333, 331, 329, 327, 325, 323, 321, 383, 381, 379, 377, 375, 373, 371, 369, 367, 365, 363, 361, 359, 357, 355, 353, 351, 349, 347, 345, 343, 341, 339), (538, 539, 541, 540), (380, 381, 383, 382), (474, 475, 477, 476), (460, 461, 463, 462), (382, 383, 321, 320), (358, 360, 362, 364, 366, 368, 370, 372, 374, 376, 378, 380, 382, 320, 322, 324, 326, 328, 330, 332, 334, 336, 338, 340, 342, 344, 346, 348, 350, 352, 354, 356), (846, 847, 849, 848), (668, 669, 671, 670), (426, 427, 429, 428), (522, 523, 525, 524), (452, 453, 455, 454), (428, 429, 431, 430), (472, 473, 475, 474), (550, 551, 553, 552), (430, 431, 433, 432), (584, 585, 587, 586), (654, 655, 657, 656), (432, 433, 435, 434), (734, 735, 737, 736), (450, 451, 453, 452), (434, 435, 437, 436), (470, 471, 473, 472), (602, 603, 605, 604), (436, 437, 439, 438), (544, 545, 547, 546), (588, 589, 591, 590), (438, 439, 441, 440), (994, 995, 997, 996), (448, 449, 451, 450), (440, 441, 443, 442), (468, 469, 471, 470), (798, 799, 801, 800), (442, 443, 445, 444), (397, 395, 393, 391, 389, 387, 385, 447, 445, 443, 441, 439, 437, 435, 433, 431, 429, 427, 425, 423, 421, 419, 417, 415, 413, 411, 409, 407, 405, 403, 401, 399), (862, 863, 865, 864), (444, 445, 447, 446), (718, 719, 721, 720), (604, 605, 607, 606), (446, 447, 385, 384), (412, 414, 416, 418, 420, 422, 424, 426, 428, 430, 432, 434, 436, 438, 440, 442, 444, 446, 384, 386, 388, 390, 392, 394, 396, 398, 400, 402, 404, 406, 408, 410), (910, 911, 913, 912), (586, 587, 589, 588), (490, 491, 493, 492), (516, 517, 519, 518), (648, 649, 651, 650), (492, 493, 495, 494), (732, 733, 735, 734), (536, 537, 539, 538), (494, 495, 497, 496), (614, 615, 617, 616), (782, 783, 785, 784), (496, 497, 499, 498), (514, 515, 517, 516), (804, 805, 807, 806), (498, 499, 501, 500), (594, 595, 597, 596), (534, 535, 537, 536), (500, 501, 503, 502), (616, 617, 619, 618), (502, 503, 505, 504), (512, 513, 515, 514), (608, 609, 611, 610), (504, 505, 507, 506), (652, 653, 655, 654), (532, 533, 535, 534), (506, 507, 509, 508), (666, 667, 669, 668), (476, 478, 480, 482, 484, 486, 488, 490, 492, 494, 496, 498, 500, 502, 504, 506, 508, 510, 448, 450, 452, 454, 456, 458, 460, 462, 464, 466, 468, 470, 472, 474), (508, 509, 511, 510), (530, 531, 533, 532), (552, 553, 555, 554), (510, 511, 449, 448), (467, 465, 463, 461, 459, 457, 455, 453, 451, 449, 511, 509, 507, 505, 503, 501, 499, 497, 495, 493, 491, 489, 487, 485, 483, 481, 479, 477, 475, 473, 471, 469), (712, 713, 715, 714), (996, 997, 999, 998), (554, 555, 557, 556), (650, 651, 653, 652), (580, 581, 583, 582), (556, 557, 559, 558), (600, 601, 603, 602), (678, 679, 681, 680), (558, 559, 561, 560), (932, 933, 935, 934), (848, 849, 851, 850), (560, 561, 563, 562), (802, 803, 805, 804), (578, 579, 581, 580), (562, 563, 565, 564), (598, 599, 601, 600), (564, 565, 567, 566), (672, 673, 675, 674), (796, 797, 799, 798), (566, 567, 569, 568), (576, 577, 579, 578), (568, 569, 571, 570), (596, 597, 599, 598), (730, 731, 733, 732), (570, 571, 573, 572), (525, 523, 521, 519, 517, 515, 513, 575, 573, 571, 569, 567, 565, 563, 561, 559, 557, 555, 553, 551, 549, 547, 545, 543, 541, 539, 537, 535, 533, 531, 529, 527), (716, 717, 719, 718), (572, 573, 575, 574), (774, 775, 777, 776), (784, 785, 787, 786), (574, 575, 513, 512), (548, 550, 552, 554, 556, 558, 560, 562, 564, 566, 568, 570, 572, 574, 512, 514, 516, 518, 520, 522, 524, 526, 528, 530, 532, 534, 536, 538, 540, 542, 544, 546), (912, 913, 915, 914), (618, 619, 621, 620), (644, 645, 647, 646), (714, 715, 717, 716), (620, 621, 623, 622), (742, 743, 745, 744), (664, 665, 667, 666), (622, 623, 625, 624), (990, 991, 993, 992), (776, 777, 779, 778), (624, 625, 627, 626), (642, 643, 645, 644), (966, 967, 969, 968), (626, 627, 629, 628), (794, 795, 797, 796), (662, 663, 665, 664), (628, 629, 631, 630), (780, 781, 783, 782), (736, 737, 739, 738), (630, 631, 633, 632), (640, 641, 643, 642), (866, 867, 869, 868), (632, 633, 635, 634), (988, 989, 991, 990), (660, 661, 663, 662), (634, 635, 637, 636), (860, 861, 863, 862), (604, 606, 608, 610, 612, 614, 616, 618, 620, 622, 624, 626, 628, 630, 632, 634, 636, 638, 576, 578, 580, 582, 584, 586, 588, 590, 592, 594, 596, 598, 600, 602), (636, 637, 639, 638), (658, 659, 661, 660), (680, 681, 683, 682), (638, 639, 577, 576), (607, 605, 603, 601, 599, 597, 595, 593, 591, 589, 587, 585, 583, 581, 579, 577, 639, 637, 635, 633, 631, 629, 627, 625, 623, 621, 619, 617, 615, 613, 611, 609), (838, 839, 841, 840), (778, 779, 781, 780), (682, 683, 685, 684), (708, 709, 711, 710), (684, 685, 687, 686), (728, 729, 731, 730), (686, 687, 689, 688), (806, 807, 809, 808), (976, 977, 979, 978), (688, 689, 691, 690), (706, 707, 709, 708), (840, 841, 843, 842), (690, 691, 693, 692), (786, 787, 789, 788), (726, 727, 729, 728), (692, 693, 695, 694), (808, 809, 811, 810), (930, 931, 933, 932), (694, 695, 697, 696), (704, 705, 707, 706), (800, 801, 803, 802), (696, 697, 699, 698), (924, 925, 927, 926), (724, 725, 727, 726), (698, 699, 701, 700), (676, 678, 680, 682, 684, 686, 688, 690, 692, 694, 696, 698, 700, 702, 640, 642, 644, 646, 648, 650, 652, 654, 656, 658, 660, 662, 664, 666, 668, 670, 672, 674), (700, 701, 703, 702), (722, 723, 725, 724), (744, 745, 747, 746), (702, 703, 641, 640), (653, 651, 649, 647, 645, 643, 641, 703, 701, 699, 697, 695, 693, 691, 689, 687, 685, 683, 681, 679, 677, 675, 673, 671, 669, 667, 665, 663, 661, 659, 657, 655), (842, 843, 845, 844), (902, 903, 905, 904), (746, 747, 749, 748), (772, 773, 775, 774), (748, 749, 751, 750), (792, 793, 795, 794), (974, 975, 977, 976), (750, 751, 753, 752), (870, 871, 873, 872), (752, 753, 755, 754), (904, 905, 907, 906), (770, 771, 773, 772), (754, 755, 757, 756), (790, 791, 793, 792), (850, 851, 853, 852), (756, 757, 759, 758), (872, 873, 875, 874), (758, 759, 761, 760), (864, 865, 867, 866), (768, 769, 771, 770), (760, 761, 763, 762), (788, 789, 791, 790), (762, 763, 765, 764), (737, 735, 733, 731, 729, 727, 725, 723, 721, 719, 717, 715, 713, 711, 709, 707, 705, 767, 765, 763, 761, 759, 757, 755, 753, 751, 749, 747, 745, 743, 741, 739), (764, 765, 767, 766), (858, 859, 861, 860), (844, 845, 847, 846), (766, 767, 705, 704), (712, 714, 716, 718, 720, 722, 724, 726, 728, 730, 732, 734, 736, 738, 740, 742, 744, 746, 748, 750, 752, 754, 756, 758, 760, 762, 764, 766, 704, 706, 708, 710), (906, 907, 909, 908), (810, 811, 813, 812), (968, 969, 971, 970), (836, 837, 839, 838), (812, 813, 815, 814), (856, 857, 859, 858), (814, 815, 817, 816), (934, 935, 937, 936), (816, 817, 819, 818), (834, 835, 837, 836), (818, 819, 821, 820), (854, 855, 857, 856), (914, 915, 917, 916), (820, 821, 823, 822), (936, 937, 939, 938), (822, 823, 825, 824), (928, 929, 931, 930), (832, 833, 835, 834), (824, 825, 827, 826), (852, 853, 855, 854), (972, 973, 975, 974), (826, 827, 829, 828), (785, 783, 781, 779, 777, 775, 773, 771, 769, 831, 829, 827, 825, 823, 821, 819, 817, 815, 813, 811, 809, 807, 805, 803, 801, 799, 797, 795, 793, 791, 789, 787), (986, 987, 989, 988), (828, 829, 831, 830), (922, 923, 925, 924), (908, 909, 911, 910), (830, 831, 769, 768), (806, 808, 810, 812, 814, 816, 818, 820, 822, 824, 826, 828, 830, 768, 770, 772, 774, 776, 778, 780, 782, 784, 786, 788, 790, 792, 794, 796, 798, 800, 802, 804), (874, 875, 877, 876), (970, 971, 973, 972), (900, 901, 903, 902), (876, 877, 879, 878), (920, 921, 923, 922), (998, 999, 1001, 1000), (878, 879, 881, 880), (880, 881, 883, 882), (898, 899, 901, 900), (882, 883, 885, 884), (918, 919, 921, 920), (884, 885, 887, 886), (992, 993, 995, 994), (886, 887, 889, 888), (896, 897, 899, 898), (888, 889, 891, 890), (916, 917, 919, 918), (890, 891, 893, 892), (845, 843, 841, 839, 837, 835, 833, 895, 893, 891, 889, 887, 885, 883, 881, 879, 877, 875, 873, 871, 869, 867, 865, 863, 861, 859, 857, 855, 853, 851, 849, 847), (892, 893, 895, 894), (894, 895, 833, 832), (860, 862, 864, 866, 868, 870, 872, 874, 876, 878, 880, 882, 884, 886, 888, 890, 892, 894, 832, 834, 836, 838, 840, 842, 844, 846, 848, 850, 852, 854, 856, 858), (938, 939, 941, 940), (964, 965, 967, 966), (940, 941, 943, 942), (984, 985, 987, 986), (942, 943, 945, 944), (944, 945, 947, 946), (962, 963, 965, 964), (946, 947, 949, 948), (982, 983, 985, 984), (948, 949, 951, 950), (950, 951, 953, 952), (960, 961, 963, 962), (952, 953, 955, 954), (980, 981, 983, 982), (954, 955, 957, 956), (924, 926, 928, 930, 932, 934, 936, 938, 940, 942, 944, 946, 948, 950, 952, 954, 956, 958, 896, 898, 900, 902, 904, 906, 908, 910, 912, 914, 916, 918, 920, 922), (956, 957, 959, 958), (978, 979, 981, 980), (1000, 1001, 1003, 1002), (958, 959, 897, 896), (915, 913, 911, 909, 907, 905, 903, 901, 899, 897, 959, 957, 955, 953, 951, 949, 947, 945, 943, 941, 939, 937, 935, 933, 931, 929, 927, 925, 923, 921, 919, 917), (1002, 1003, 1005, 1004), (1004, 1005, 1007, 1006), (1006, 1007, 1009, 1008), (1008, 1009, 1011, 1010), (1010, 1011, 1013, 1012), (1012, 1013, 1015, 1014), (1014, 1015, 1017, 1016), (1016, 1017, 1019, 1018), (1018, 1019, 1021, 1020), (973, 971, 969, 967, 965, 963, 961, 1023, 1021, 1019, 1017, 1015, 1013, 1011, 1009, 1007, 1005, 1003, 1001, 999, 997, 995, 993, 991, 989, 987, 985, 983, 981, 979, 977, 975), (1020, 1021, 1023, 1022), (1022, 1023, 961, 960), (996, 998, 1000, 1002, 1004, 1006, 1008, 1010, 1012, 1014, 1016, 1018, 1020, 1022, 960, 962, 964, 966, 968, 970, 972, 974, 976, 978, 980, 982, 984, 986, 988, 990, 992, 994)])
_uv = me_cylinder_001.uv_layers.new(name='UVMap')
_uv.uv.foreach_set('vector', [1.0, 0.5, 1.0, 1.0, 0.9688, 1.0, 0.9688, 0.5, 0.9688, 0.5, 0.9688, 1.0, 0.9375, 1.0, 0.9375, 0.5, 1.0, 0.5, 1.0, 1.0, 0.9688, 1.0, 0.9688, 0.5, 1.0, 0.5, 1.0, 1.0, 0.9688, 1.0, 0.9688, 0.5, 0.9688, 0.5, 0.9688, 1.0, 0.9375, 1.0, 0.9375, 0.5, 0.9688, 0.5, 0.9688, 1.0, 0.9375, 1.0, 0.9375, 0.5, 0.9375, 0.5, 0.9375, 1.0, 0.9062, 1.0, 0.9062, 0.5, 1.0, 0.5, 1.0, 1.0, 0.9688, 1.0, 0.9688, 0.5, 0.9375, 0.5, 0.9375, 1.0, 0.9062, 1.0, 0.9062, 0.5, 1.0, 0.5, 1.0, 1.0, 0.9688, 1.0, 0.9688, 0.5, 0.9688, 0.5, 0.9688, 1.0, 0.9375, 1.0, 0.9375, 0.5, 0.9062, 0.5, 0.9062, 1.0, 0.875, 1.0, 0.875, 0.5, 0.9375, 0.5, 0.9375, 1.0, 0.9062, 1.0, 0.9062, 0.5, 0.9062, 0.5, 0.9062, 1.0, 0.875, 1.0, 0.875, 0.5, 0.875, 0.5, 0.875, 1.0, 0.8438, 1.0, 0.8438, 0.5, 0.875, 0.5, 0.875, 1.0, 0.8438, 1.0, 0.8438, 0.5, 0.9062, 0.5, 0.9062, 1.0, 0.875, 1.0, 0.875, 0.5, 0.8438, 0.5, 0.8438, 1.0, 0.8125, 1.0, 0.8125, 0.5, 0.9375, 0.5, 0.9375, 1.0, 0.9062, 1.0, 0.9062, 0.5, 1.0, 0.5, 1.0, 1.0, 0.9688, 1.0, 0.9688, 0.5, 0.8125, 0.5, 0.8125, 1.0, 0.7812, 1.0, 0.7812, 0.5, 0.9062, 0.5, 0.9062, 1.0, 0.875, 1.0, 0.875, 0.5, 0.8438, 0.5, 0.8438, 1.0, 0.8125, 1.0, 0.8125, 0.5, 0.7812, 0.5, 0.7812, 1.0, 0.75, 1.0, 0.75, 0.5, 0.8125, 0.5, 0.8125, 1.0, 0.7812, 1.0, 0.7812, 0.5, 0.9688, 0.5, 0.9688, 1.0, 0.9375, 1.0, 0.9375, 0.5, 0.75, 0.5, 0.75, 1.0, 0.7188, 1.0, 0.7188, 0.5, 0.875, 0.5, 0.875, 1.0, 0.8438, 1.0, 0.8438, 0.5, 0.8438, 0.5, 0.8438, 1.0, 0.8125, 1.0, 0.8125, 0.5, 0.7188, 0.5, 0.7188, 1.0, 0.6875, 1.0, 0.6875, 0.5, 0.9375, 0.5, 0.9375, 1.0, 0.9062, 1.0, 0.9062, 0.5, 0.7812, 0.5, 0.7812, 1.0, 0.75, 1.0, 0.75, 0.5, 0.6875, 0.5, 0.6875, 1.0, 0.6562, 1.0, 0.6562, 0.5, 0.75, 0.5, 0.75, 1.0, 0.7188, 1.0, 0.7188, 0.5, 0.9062, 0.5, 0.9062, 1.0, 0.875, 1.0, 0.875, 0.5, 0.6562, 0.5, 0.6562, 1.0, 0.625, 1.0, 0.625, 0.5, 1.0, 0.5, 1.0, 1.0, 0.9688, 1.0, 0.9688, 0.5, 1.0, 0.5, 1.0, 1.0, 0.9688, 1.0, 0.9688, 0.5, 0.625, 0.5, 0.625, 1.0, 0.5938, 1.0, 0.5938, 0.5, 0.8125, 0.5, 0.8125, 1.0, 0.7812, 1.0, 0.7812, 0.5, 0.7188, 0.5, 0.7188, 1.0, 0.6875, 1.0, 0.6875, 0.5, 0.5938, 0.5, 0.5938, 1.0, 0.5625, 1.0, 0.5625, 0.5, 0.6875, 0.5, 0.6875, 1.0, 0.6562, 1.0, 0.6562, 0.5, 0.7812, 0.5, 0.7812, 1.0, 0.75, 1.0, 0.75, 0.5, 0.5625, 0.5, 0.5625, 1.0, 0.5312, 1.0, 0.5312, 0.5, 0.9688, 0.5, 0.9688, 1.0, 0.9375, 1.0, 0.9375, 0.5, 0.875, 0.5, 0.875, 1.0, 0.8438, 1.0, 0.8438, 0.5, 0.5312, 0.5, 0.5312, 1.0, 0.5, 1.0, 0.5, 0.5, 0.875, 0.5, 0.875, 1.0, 0.8438, 1.0, 0.8438, 0.5, 0.6562, 0.5, 0.6562, 1.0, 0.625, 1.0, 0.625, 0.5, 0.5, 0.5, 0.5, 1.0, 0.4688, 1.0, 0.4688, 0.5, 0.625, 0.5, 0.625, 1.0, 0.5938, 1.0, 0.5938, 0.5, 0.8438, 0.5, 0.8438, 1.0, 0.8125, 1.0, 0.8125, 0.5, 0.4688, 0.5, 0.4688, 1.0, 0.4375, 1.0, 0.4375, 0.5, 0.75, 0.5, 0.75, 1.0, 0.7188, 1.0, 0.7188, 0.5, 0.7188, 0.5, 0.7188, 1.0, 0.6875, 1.0, 0.6875, 0.5, 0.4375, 0.5, 0.4375, 1.0, 0.4062, 1.0, 0.4062, 0.5, 0.8125, 0.5, 0.8125, 1.0, 0.7812, 1.0, 0.7812, 0.5, 0.5938, 0.5, 0.5938, 1.0, 0.5625, 1.0, 0.5625, 0.5, 0.4062, 0.5, 0.4062, 1.0, 0.375, 1.0, 0.375, 0.5, 0.5625, 0.5, 0.5625, 1.0, 0.5312, 1.0, 0.5312, 0.5, 0.9688, 0.5, 0.9688, 1.0, 0.9375, 1.0, 0.9375, 0.5, 0.375, 0.5, 0.375, 1.0, 0.3438, 1.0, 0.3438, 0.5, 0.7812, 0.5, 0.7812, 1.0, 0.75, 1.0, 0.75, 0.5, 0.8438, 0.5, 0.8438, 1.0, 0.8125, 1.0, 0.8125, 0.5, 0.3438, 0.5, 0.3438, 1.0, 0.3125, 1.0, 0.3125, 0.5, 0.6875, 0.5, 0.6875, 1.0, 0.6562, 1.0, 0.6562, 0.5, 0.5312, 0.5, 0.5312, 1.0, 0.5, 1.0, 0.5, 0.5, 0.3125, 0.5, 0.3125, 1.0, 0.2812, 1.0, 0.2812, 0.5, 0.5, 0.5, 0.5, 1.0, 0.4688, 1.0, 0.4688, 0.5, 0.6562, 0.5, 0.6562, 1.0, 0.625, 1.0, 0.625, 0.5, 0.2812, 0.5, 0.2812, 1.0, 0.25, 1.0, 0.25, 0.5, 1.0, 0.5, 1.0, 1.0, 0.9688, 1.0, 0.9688, 0.5, 0.8125, 0.5, 0.8125, 1.0, 0.7812, 1.0, 0.7812, 0.5, 0.25, 0.5, 0.25, 1.0, 0.2188, 1.0, 0.2188, 0.5, 0.9688, 0.5, 0.9688, 1.0, 0.9375, 1.0, 0.9375, 0.5, 0.4688, 0.5, 0.4688, 1.0, 0.4375, 1.0, 0.4375, 0.5, 0.2188, 0.5, 0.2188, 1.0, 0.1875, 1.0, 0.1875, 0.5, 0.4375, 0.5, 0.4375, 1.0, 0.4062, 1.0, 0.4062, 0.5, 0.9375, 0.5, 0.9375, 1.0, 0.9062, 1.0, 0.9062, 0.5, 0.1875, 0.5, 0.1875, 1.0, 0.1562, 1.0, 0.1562, 0.5, 0.625, 0.5, 0.625, 1.0, 0.5938, 1.0, 0.5938, 0.5, 0.9062, 0.5, 0.9062, 1.0, 0.875, 1.0, 0.875, 0.5, 0.1562, 0.5, 0.1562, 1.0, 0.125, 1.0, 0.125, 0.5, 1.0, 0.5, 1.0, 1.0, 0.9688, 1.0, 0.9688, 0.5, 0.4062, 0.5, 0.4062, 1.0, 0.375, 1.0, 0.375, 0.5, 0.125, 0.5, 0.125, 1.0, 0.09375, 1.0, 0.09375, 0.5, 0.375, 0.5, 0.375, 1.0, 0.3438, 1.0, 0.3438, 0.5, 0.75, 0.5, 0.75, 1.0, 0.7188, 1.0, 0.7188, 0.5, 0.09375, 0.5, 0.09375, 1.0, 0.0625, 1.0, 0.0625, 0.5, 0.2968, 0.4854, 0.25, 0.49, 0.2032, 0.4854, 0.1582, 0.4717, 0.1167, 0.4496, 0.08029, 0.4197, 0.05045, 0.3833, 0.02827, 0.3418, 0.01461, 0.2968, 0.01, 0.25, 0.01461, 0.2032, 0.02827, 0.1582, 0.05045, 0.1167, 0.08029, 0.08029, 0.1167, 0.05045, 0.1582, 0.02827, 0.2032, 0.01461, 0.25, 0.01, 0.2968, 0.01461, 0.3418, 0.02827, 0.3833, 0.05045, 0.4197, 0.08029, 0.4496, 0.1167, 0.4717, 0.1582, 0.4854, 0.2032, 0.49, 0.25, 0.4854, 0.2968, 0.4717, 0.3418, 0.4496, 0.3833, 0.4197, 0.4197, 0.3833, 0.4496, 0.3418, 0.4717, 0.7188, 0.5, 0.7188, 1.0, 0.6875, 1.0, 0.6875, 0.5, 0.0625, 0.5, 0.0625, 1.0, 0.03125, 1.0, 0.03125, 0.5, 0.875, 0.5, 0.875, 1.0, 0.8438, 1.0, 0.8438, 0.5, 0.9375, 0.5, 0.9375, 1.0, 0.9062, 1.0, 0.9062, 0.5, 0.03125, 0.5, 0.03125, 1.0, 0.0, 1.0, 0.0, 0.5, 0.75, 0.49, 0.7968, 0.4854, 0.8418, 0.4717, 0.8833, 0.4496, 0.9197, 0.4197, 0.9496, 0.3833, 0.9717, 0.3418, 0.9854, 0.2968, 0.99, 0.25, 0.9854, 0.2032, 0.9717, 0.1582, 0.9496, 0.1167, 0.9197, 0.08029, 0.8833, 0.05045, 0.8418, 0.02827, 0.7968, 0.01461, 0.75, 0.01, 0.7032, 0.01461, 0.6582, 0.02827, 0.6167, 0.05045, 0.5803, 0.08029, 0.5504, 0.1167, 0.5283, 0.1582, 0.5146, 0.2032, 0.51, 0.25, 0.5146, 0.2968, 0.5283, 0.3418, 0.5504, 0.3833, 0.5803, 0.4197, 0.6167, 0.4496, 0.6582, 0.4717, 0.7032, 0.4854, 0.9688, 0.5, 0.9688, 1.0, 0.9375, 1.0, 0.9375, 0.5, 0.7812, 0.5, 0.7812, 1.0, 0.75, 1.0, 0.75, 0.5, 0.3438, 0.5, 0.3438, 1.0, 0.3125, 1.0, 0.3125, 0.5, 0.5938, 0.5, 0.5938, 1.0, 0.5625, 1.0, 0.5625, 0.5, 0.6875, 0.5, 0.6875, 1.0, 0.6562, 1.0, 0.6562, 0.5, 0.3125, 0.5, 0.3125, 1.0, 0.2812, 1.0, 0.2812, 0.5, 0.6562, 0.5, 0.6562, 1.0, 0.625, 1.0, 0.625, 0.5, 0.5625, 0.5, 0.5625, 1.0, 0.5312, 1.0, 0.5312, 0.5, 0.2812, 0.5, 0.2812, 1.0, 0.25, 1.0, 0.25, 0.5, 0.9062, 0.5, 0.9062, 1.0, 0.875, 1.0, 0.875, 0.5, 0.9375, 0.5, 0.9375, 1.0, 0.9062, 1.0, 0.9062, 0.5, 0.25, 0.5, 0.25, 1.0, 0.2188, 1.0, 0.2188, 0.5, 0.5312, 0.5, 0.5312, 1.0, 0.5, 1.0, 0.5, 0.5, 0.8438, 0.5, 0.8438, 1.0, 0.8125, 1.0, 0.8125, 0.5, 0.2188, 0.5, 0.2188, 1.0, 0.1875, 1.0, 0.1875, 0.5, 1.0, 0.5, 1.0, 1.0, 0.9688, 1.0, 0.9688, 0.5, 0.5, 0.5, 0.5, 1.0, 0.4688, 1.0, 0.4688, 0.5, 0.1875, 0.5, 0.1875, 1.0, 0.1562, 1.0, 0.1562, 0.5, 0.8125, 0.5, 0.8125, 1.0, 0.7812, 1.0, 0.7812, 0.5, 0.625, 0.5, 0.625, 1.0, 0.5938, 1.0, 0.5938, 0.5, 0.1562, 0.5, 0.1562, 1.0, 0.125, 1.0, 0.125, 0.5, 0.4688, 0.5, 0.4688, 1.0, 0.4375, 1.0, 0.4375, 0.5, 0.9688, 0.5, 0.9688, 1.0, 0.9375, 1.0, 0.9375, 0.5, 0.125, 0.5, 0.125, 1.0, 0.09375, 1.0, 0.09375, 0.5, 0.75, 0.5, 0.75, 1.0, 0.7188, 1.0, 0.7188, 0.5, 0.4375, 0.5, 0.4375, 1.0, 0.4062, 1.0, 0.4062, 0.5, 0.09375, 0.5, 0.09375, 1.0, 0.0625, 1.0, 0.0625, 0.5, 0.7188, 0.5, 0.7188, 1.0, 0.6875, 1.0, 0.6875, 0.5, 0.75, 0.25, 0.75, 0.25, 0.75, 0.25, 0.75, 0.25, 0.75, 0.25, 0.75, 0.25, 0.75, 0.25, 0.75, 0.25, 0.75, 0.25, 0.75, 0.25, 0.75, 0.25, 0.75, 0.25, 0.75, 0.25, 0.75, 0.25, 0.75, 0.25, 0.75, 0.25, 0.75, 0.25, 0.75, 0.25, 0.75, 0.25, 0.75, 0.25, 0.75, 0.25, 0.75, 0.25, 0.75, 0.25, 0.75, 0.25, 0.75, 0.25, 0.75, 0.25, 0.75, 0.25, 0.75, 0.25, 0.75, 0.25, 0.75, 0.25, 0.75, 0.25, 0.75, 0.25, 0.0625, 0.5, 0.0625, 1.0, 0.03125, 1.0, 0.03125, 0.5, 0.4062, 0.5, 0.4062, 1.0, 0.375, 1.0, 0.375, 0.5, 0.375, 0.5, 0.375, 1.0, 0.3438, 1.0, 0.3438, 0.5, 0.03125, 0.5, 0.03125, 1.0, 0.0, 1.0, 0.0, 0.5, 0.75, 0.25, 0.75, 0.25, 0.75, 0.25, 0.75, 0.25, 0.75, 0.25, 0.75, 0.25, 0.75, 0.25, 0.75, 0.25, 0.75, 0.25, 0.75, 0.25, 0.75, 0.25, 0.75, 0.25, 0.75, 0.25, 0.75, 0.25, 0.75, 0.25, 0.75, 0.25, 0.75, 0.25, 0.75, 0.25, 0.75, 0.25, 0.75, 0.25, 0.75, 0.25, 0.75, 0.25, 0.75, 0.25, 0.75, 0.25, 0.75, 0.25, 0.75, 0.25, 0.75, 0.25, 0.75, 0.25, 0.75, 0.25, 0.75, 0.25, 0.75, 0.25, 0.75, 0.25, 0.9062, 0.5, 0.9062, 1.0, 0.875, 1.0, 0.875, 0.5, 1.0, 0.5, 1.0, 1.0, 0.9688, 1.0, 0.9688, 0.5, 0.3438, 0.5, 0.3438, 1.0, 0.3125, 1.0, 0.3125, 0.5, 0.5938, 0.5, 0.5938, 1.0, 0.5625, 1.0, 0.5625, 0.5, 0.6875, 0.5, 0.6875, 1.0, 0.6562, 1.0, 0.6562, 0.5, 0.3125, 0.5, 0.3125, 1.0, 0.2812, 1.0, 0.2812, 0.5, 0.6562, 0.5, 0.6562, 1.0, 0.625, 1.0, 0.625, 0.5, 0.5625, 0.5, 0.5625, 1.0, 0.5312, 1.0, 0.5312, 0.5, 0.2812, 0.5, 0.2812, 1.0, 0.25, 1.0, 0.25, 0.5, 0.9375, 0.5, 0.9375, 1.0, 0.9062, 1.0, 0.9062, 0.5, 0.7812, 0.5, 0.7812, 1.0, 0.75, 1.0, 0.75, 0.5, 0.25, 0.5, 0.25, 1.0, 0.2188, 1.0, 0.2188, 0.5, 0.5312, 0.5, 0.5312, 1.0, 0.5, 1.0, 0.5, 0.5, 0.9062, 0.5, 0.9062, 1.0, 0.875, 1.0, 0.875, 0.5, 0.2188, 0.5, 0.2188, 1.0, 0.1875, 1.0, 0.1875, 0.5, 0.75, 0.5, 0.75, 1.0, 0.7188, 1.0, 0.7188, 0.5, 0.5, 0.5, 0.5, 1.0, 0.4688, 1.0, 0.4688, 0.5, 0.1875, 0.5, 0.1875, 1.0, 0.1562, 1.0, 0.1562, 0.5, 0.7188, 0.5, 0.7188, 1.0, 0.6875, 1.0, 0.6875, 0.5, 0.625, 0.5, 0.625, 1.0, 0.5938, 1.0, 0.5938, 0.5, 0.1562, 0.5, 0.1562, 1.0, 0.125, 1.0, 0.125, 0.5, 0.4688, 0.5, 0.4688, 1.0, 0.4375, 1.0, 0.4375, 0.5, 0.875, 0.5, 0.875, 1.0, 0.8438, 1.0, 0.8438, 0.5, 0.125, 0.5, 0.125, 1.0, 0.09375, 1.0, 0.09375, 0.5, 0.875, 0.5, 0.875, 1.0, 0.8438, 1.0, 0.8438, 0.5, 0.4375, 0.5, 0.4375, 1.0, 0.4062, 1.0, 0.4062, 0.5, 0.09375, 0.5, 0.09375, 1.0, 0.0625, 1.0, 0.0625, 0.5, 0.8438, 0.5, 0.8438, 1.0, 0.8125, 1.0, 0.8125, 0.5, 0.75, 0.25, 0.75, 0.25, 0.75, 0.25, 0.75, 0.25, 0.75, 0.25, 0.75, 0.25, 0.75, 0.25, 0.75, 0.25, 0.75, 0.25, 0.75, 0.25, 0.75, 0.25, 0.75, 0.25, 0.75, 0.25, 0.75, 0.25, 0.75, 0.25, 0.75, 0.25, 0.75, 0.25, 0.75, 0.25, 0.75, 0.25, 0.75, 0.25, 0.75, 0.25, 0.75, 0.25, 0.75, 0.25, 0.75, 0.25, 0.75, 0.25, 0.75, 0.25, 0.75, 0.25, 0.75, 0.25, 0.75, 0.25, 0.75, 0.25, 0.75, 0.25, 0.75, 0.25, 0.0625, 0.5, 0.0625, 1.0, 0.03125, 1.0, 0.03125, 0.5, 0.4062, 0.5, 0.4062, 1.0, 0.375, 1.0, 0.375, 0.5, 0.375, 0.5, 0.375, 1.0, 0.3438, 1.0, 0.3438, 0.5, 0.03125, 0.5, 0.03125, 1.0, 0.0, 1.0, 0.0, 0.5, 0.75, 0.25, 0.75, 0.25, 0.75, 0.25, 0.75, 0.25, 0.75, 0.25, 0.75, 0.25, 0.75, 0.25, 0.75, 0.25, 0.75, 0.25, 0.75, 0.25, 0.75, 0.25, 0.75, 0.25, 0.75, 0.25, 0.75, 0.25, 0.75, 0.25, 0.75, 0.25, 0.75, 0.25, 0.75, 0.25, 0.75, 0.25, 0.75, 0.25, 0.75, 0.25, 0.75, 0.25, 0.75, 0.25, 0.75, 0.25, 0.75, 0.25, 0.75, 0.25, 0.75, 0.25, 0.75, 0.25, 0.75, 0.25, 0.75, 0.25, 0.75, 0.25, 0.75, 0.25, 0.8125, 0.5, 0.8125, 1.0, 0.7812, 1.0, 0.7812, 0.5, 0.6875, 0.5, 0.6875, 1.0, 0.6562, 1.0, 0.6562, 0.5, 0.3438, 0.5, 0.3438, 1.0, 0.3125, 1.0, 0.3125, 0.5, 0.5938, 0.5, 0.5938, 1.0, 0.5625, 1.0, 0.5625, 0.5, 0.9688, 0.5, 0.9688, 1.0, 0.9375, 1.0, 0.9375, 0.5, 0.3125, 0.5, 0.3125, 1.0, 0.2812, 1.0, 0.2812, 0.5, 0.9375, 0.5, 0.9375, 1.0, 0.9062, 1.0, 0.9062, 0.5, 0.5625, 0.5, 0.5625, 1.0, 0.5312, 1.0, 0.5312, 0.5, 0.2812, 0.5, 0.2812, 1.0, 0.25, 1.0, 0.25, 0.5, 0.6562, 0.5, 0.6562, 1.0, 0.625, 1.0, 0.625, 0.5, 0.8438, 0.5, 0.8438, 1.0, 0.8125, 1.0, 0.8125, 0.5, 0.25, 0.5, 0.25, 1.0, 0.2188, 1.0, 0.2188, 0.5, 0.5312, 0.5, 0.5312, 1.0, 0.5, 1.0, 0.5, 0.5, 0.7812, 0.5, 0.7812, 1.0, 0.75, 1.0, 0.75, 0.5, 0.2188, 0.5, 0.2188, 1.0, 0.1875, 1.0, 0.1875, 0.5, 0.625, 0.5, 0.625, 1.0, 0.5938, 1.0, 0.5938, 0.5, 0.5, 0.5, 0.5, 1.0, 0.4688, 1.0, 0.4688, 0.5, 0.1875, 0.5, 0.1875, 1.0, 0.1562, 1.0, 0.1562, 0.5, 0.5938, 0.5, 0.5938, 1.0, 0.5625, 1.0, 0.5625, 0.5, 0.875, 0.5, 0.875, 1.0, 0.8438, 1.0, 0.8438, 0.5, 0.1562, 0.5, 0.1562, 1.0, 0.125, 1.0, 0.125, 0.5, 0.4688, 0.5, 0.4688, 1.0, 0.4375, 1.0, 0.4375, 0.5, 0.5625, 0.5, 0.5625, 1.0, 0.5312, 1.0, 0.5312, 0.5, 0.125, 0.5, 0.125, 1.0, 0.09375, 1.0, 0.09375, 0.5, 0.8438, 0.5, 0.8438, 1.0, 0.8125, 1.0, 0.8125, 0.5, 0.4375, 0.5, 0.4375, 1.0, 0.4062, 1.0, 0.4062, 0.5, 0.09375, 0.5, 0.09375, 1.0, 0.0625, 1.0, 0.0625, 0.5, 0.9375, 0.5, 0.9375, 1.0, 0.9062, 1.0, 0.9062, 0.5, 0.75, 0.25, 0.75, 0.25, 0.75, 0.25, 0.75, 0.25, 0.75, 0.25, 0.75, 0.25, 0.75, 0.25, 0.75, 0.25, 0.75, 0.25, 0.75, 0.25, 0.75, 0.25, 0.75, 0.25, 0.75, 0.25, 0.75, 0.25, 0.75, 0.25, 0.75, 0.25, 0.75, 0.25, 0.75, 0.25, 0.75, 0.25, 0.75, 0.25, 0.75, 0.25, 0.75, 0.25, 0.75, 0.25, 0.75, 0.25, 0.75, 0.25, 0.75, 0.25, 0.75, 0.25, 0.75, 0.25, 0.75, 0.25, 0.75, 0.25, 0.75, 0.25, 0.75, 0.25, 0.0625, 0.5, 0.0625, 1.0, 0.03125, 1.0, 0.03125, 0.5, 0.4062, 0.5, 0.4062, 1.0, 0.375, 1.0, 0.375, 0.5, 0.375, 0.5, 0.375, 1.0, 0.3438, 1.0, 0.3438, 0.5, 0.03125, 0.5, 0.03125, 1.0, 0.0, 1.0, 0.0, 0.5, 0.75, 0.25, 0.75, 0.25, 0.75, 0.25, 0.75, 0.25, 0.75, 0.25, 0.75, 0.25, 0.75, 0.25, 0.75, 0.25, 0.75, 0.25, 0.75, 0.25, 0.75, 0.25, 0.75, 0.25, 0.75, 0.25, 0.75, 0.25, 0.75, 0.25, 0.75, 0.25, 0.75, 0.25, 0.75, 0.25, 0.75, 0.25, 0.75, 0.25, 0.75, 0.25, 0.75, 0.25, 0.75, 0.25, 0.75, 0.25, 0.75, 0.25, 0.75, 0.25, 0.75, 0.25, 0.75, 0.25, 0.75, 0.25, 0.75, 0.25, 0.75, 0.25, 0.75, 0.25, 0.75, 0.5, 0.75, 1.0, 0.7188, 1.0, 0.7188, 0.5, 0.8125, 0.5, 0.8125, 1.0, 0.7812, 1.0, 0.7812, 0.5, 0.3438, 0.5, 0.3438, 1.0, 0.3125, 1.0, 0.3125, 0.5, 1.0, 0.5, 1.0, 1.0, 0.9688, 1.0, 0.9688, 0.5, 0.5312, 0.5, 0.5312, 1.0, 0.5, 1.0, 0.5, 0.5, 0.3125, 0.5, 0.3125, 1.0, 0.2812, 1.0, 0.2812, 0.5, 0.5, 0.5, 0.5, 1.0, 0.4688, 1.0, 0.4688, 0.5, 0.8125, 0.5, 0.8125, 1.0, 0.7812, 1.0, 0.7812, 0.5, 0.2812, 0.5, 0.2812, 1.0, 0.25, 1.0, 0.25, 0.5, 0.9062, 0.5, 0.9062, 1.0, 0.875, 1.0, 0.875, 0.5, 0.7188, 0.5, 0.7188, 1.0, 0.6875, 1.0, 0.6875, 0.5, 0.25, 0.5, 0.25, 1.0, 0.2188, 1.0, 0.2188, 0.5, 0.7812, 0.5, 0.7812, 1.0, 0.75, 1.0, 0.75, 0.5, 0.4688, 0.5, 0.4688, 1.0, 0.4375, 1.0, 0.4375, 0.5, 0.2188, 0.5, 0.2188, 1.0, 0.1875, 1.0, 0.1875, 0.5, 0.4375, 0.5, 0.4375, 1.0, 0.4062, 1.0, 0.4062, 0.5, 0.6875, 0.5, 0.6875, 1.0, 0.6562, 1.0, 0.6562, 0.5, 0.1875, 0.5, 0.1875, 1.0, 0.1562, 1.0, 0.1562, 0.5, 0.9688, 0.5, 0.9688, 1.0, 0.9375, 1.0, 0.9375, 0.5, 0.6562, 0.5, 0.6562, 1.0, 0.625, 1.0, 0.625, 0.5, 0.1562, 0.5, 0.1562, 1.0, 0.125, 1.0, 0.125, 0.5, 0.625, 0.5, 0.625, 1.0, 0.5938, 1.0, 0.5938, 0.5, 0.4062, 0.5, 0.4062, 1.0, 0.375, 1.0, 0.375, 0.5, 0.125, 0.5, 0.125, 1.0, 0.09375, 1.0, 0.09375, 0.5, 0.375, 0.5, 0.375, 1.0, 0.3438, 1.0, 0.3438, 0.5, 0.9375, 0.5, 0.9375, 1.0, 0.9062, 1.0, 0.9062, 0.5, 0.09375, 0.5, 0.09375, 1.0, 0.0625, 1.0, 0.0625, 0.5, 0.75, 0.25, 0.75, 0.25, 0.75, 0.25, 0.75, 0.25, 0.75, 0.25, 0.75, 0.25, 0.75, 0.25, 0.75, 0.25, 0.75, 0.25, 0.75, 0.25, 0.75, 0.25, 0.75, 0.25, 0.75, 0.25, 0.75, 0.25, 0.75, 0.25, 0.75, 0.25, 0.75, 0.25, 0.75, 0.25, 0.75, 0.25, 0.75, 0.25, 0.75, 0.25, 0.75, 0.25, 0.75, 0.25, 0.75, 0.25, 0.75, 0.25, 0.75, 0.25, 0.75, 0.25, 0.75, 0.25, 0.75, 0.25, 0.75, 0.25, 0.75, 0.25, 0.75, 0.25, 0.9062, 0.5, 0.9062, 1.0, 0.875, 1.0, 0.875, 0.5, 0.0625, 0.5, 0.0625, 1.0, 0.03125, 1.0, 0.03125, 0.5, 0.5938, 0.5, 0.5938, 1.0, 0.5625, 1.0, 0.5625, 0.5, 0.5625, 0.5, 0.5625, 1.0, 0.5312, 1.0, 0.5312, 0.5, 0.03125, 0.5, 0.03125, 1.0, 0.0, 1.0, 0.0, 0.5, 0.75, 0.25, 0.75, 0.25, 0.75, 0.25, 0.75, 0.25, 0.75, 0.25, 0.75, 0.25, 0.75, 0.25, 0.75, 0.25, 0.75, 0.25, 0.75, 0.25, 0.75, 0.25, 0.75, 0.25, 0.75, 0.25, 0.75, 0.25, 0.75, 0.25, 0.75, 0.25, 0.75, 0.25, 0.75, 0.25, 0.75, 0.25, 0.75, 0.25, 0.75, 0.25, 0.75, 0.25, 0.75, 0.25, 0.75, 0.25, 0.75, 0.25, 0.75, 0.25, 0.75, 0.25, 0.75, 0.25, 0.75, 0.25, 0.75, 0.25, 0.75, 0.25, 0.75, 0.25, 0.75, 0.5, 0.75, 1.0, 0.7188, 1.0, 0.7188, 0.5, 0.875, 0.5, 0.875, 1.0, 0.8438, 1.0, 0.8438, 0.5, 0.3438, 0.5, 0.3438, 1.0, 0.3125, 1.0, 0.3125, 0.5, 0.7812, 0.5, 0.7812, 1.0, 0.75, 1.0, 0.75, 0.5, 0.5312, 0.5, 0.5312, 1.0, 0.5, 1.0, 0.5, 0.5, 0.3125, 0.5, 0.3125, 1.0, 0.2812, 1.0, 0.2812, 0.5, 0.5, 0.5, 0.5, 1.0, 0.4688, 1.0, 0.4688, 0.5, 0.9062, 0.5, 0.9062, 1.0, 0.875, 1.0, 0.875, 0.5, 0.2812, 0.5, 0.2812, 1.0, 0.25, 1.0, 0.25, 0.5, 0.8438, 0.5, 0.8438, 1.0, 0.8125, 1.0, 0.8125, 0.5, 0.7188, 0.5, 0.7188, 1.0, 0.6875, 1.0, 0.6875, 0.5, 0.25, 0.5, 0.25, 1.0, 0.2188, 1.0, 0.2188, 0.5, 1.0, 0.5, 1.0, 1.0, 0.9688, 1.0, 0.9688, 0.5, 0.4688, 0.5, 0.4688, 1.0, 0.4375, 1.0, 0.4375, 0.5, 0.2188, 0.5, 0.2188, 1.0, 0.1875, 1.0, 0.1875, 0.5, 0.4375, 0.5, 0.4375, 1.0, 0.4062, 1.0, 0.4062, 0.5, 0.6875, 0.5, 0.6875, 1.0, 0.6562, 1.0, 0.6562, 0.5, 0.1875, 0.5, 0.1875, 1.0, 0.1562, 1.0, 0.1562, 0.5, 0.875, 0.5, 0.875, 1.0, 0.8438, 1.0, 0.8438, 0.5, 0.6562, 0.5, 0.6562, 1.0, 0.625, 1.0, 0.625, 0.5, 0.1562, 0.5, 0.1562, 1.0, 0.125, 1.0, 0.125, 0.5, 0.625, 0.5, 0.625, 1.0, 0.5938, 1.0, 0.5938, 0.5, 0.4062, 0.5, 0.4062, 1.0, 0.375, 1.0, 0.375, 0.5, 0.125, 0.5, 0.125, 1.0, 0.09375, 1.0, 0.09375, 0.5, 0.375, 0.5, 0.375, 1.0, 0.3438, 1.0, 0.3438, 0.5, 0.75, 0.5, 0.75, 1.0, 0.7188, 1.0, 0.7188, 0.5, 0.09375, 0.5, 0.09375, 1.0, 0.0625, 1.0, 0.0625, 0.5, 0.75, 0.25, 0.75, 0.25, 0.75, 0.25, 0.75, 0.25, 0.75, 0.25, 0.75, 0.25, 0.75, 0.25, 0.75, 0.25, 0.75, 0.25, 0.75, 0.25, 0.75, 0.25, 0.75, 0.25, 0.75, 0.25, 0.75, 0.25, 0.75, 0.25, 0.75, 0.25, 0.75, 0.25, 0.75, 0.25, 0.75, 0.25, 0.75, 0.25, 0.75, 0.25, 0.75, 0.25, 0.75, 0.25, 0.75, 0.25, 0.75, 0.25, 0.75, 0.25, 0.75, 0.25, 0.75, 0.25, 0.75, 0.25, 0.75, 0.25, 0.75, 0.25, 0.75, 0.25, 0.7188, 0.5, 0.7188, 1.0, 0.6875, 1.0, 0.6875, 0.5, 0.0625, 0.5, 0.0625, 1.0, 0.03125, 1.0, 0.03125, 0.5, 0.5938, 0.5, 0.5938, 1.0, 0.5625, 1.0, 0.5625, 0.5, 0.5625, 0.5, 0.5625, 1.0, 0.5312, 1.0, 0.5312, 0.5, 0.03125, 0.5, 0.03125, 1.0, 0.0, 1.0, 0.0, 0.5, 0.75, 0.25, 0.75, 0.25, 0.75, 0.25, 0.75, 0.25, 0.75, 0.25, 0.75, 0.25, 0.75, 0.25, 0.75, 0.25, 0.75, 0.25, 0.75, 0.25, 0.75, 0.25, 0.75, 0.25, 0.75, 0.25, 0.75, 0.25, 0.75, 0.25, 0.75, 0.25, 0.75, 0.25, 0.75, 0.25, 0.75, 0.25, 0.75, 0.25, 0.75, 0.25, 0.75, 0.25, 0.75, 0.25, 0.75, 0.25, 0.75, 0.25, 0.75, 0.25, 0.75, 0.25, 0.75, 0.25, 0.75, 0.25, 0.75, 0.25, 0.75, 0.25, 0.75, 0.25, 0.9688, 0.5, 0.9688, 1.0, 0.9375, 1.0, 0.9375, 0.5, 0.8438, 0.5, 0.8438, 1.0, 0.8125, 1.0, 0.8125, 0.5, 0.3438, 0.5, 0.3438, 1.0, 0.3125, 1.0, 0.3125, 0.5, 0.6875, 0.5, 0.6875, 1.0, 0.6562, 1.0, 0.6562, 0.5, 0.5312, 0.5, 0.5312, 1.0, 0.5, 1.0, 0.5, 0.5, 0.3125, 0.5, 0.3125, 1.0, 0.2812, 1.0, 0.2812, 0.5, 0.5, 0.5, 0.5, 1.0, 0.4688, 1.0, 0.4688, 0.5, 0.6562, 0.5, 0.6562, 1.0, 0.625, 1.0, 0.625, 0.5, 0.2812, 0.5, 0.2812, 1.0, 0.25, 1.0, 0.25, 0.5, 0.8125, 0.5, 0.8125, 1.0, 0.7812, 1.0, 0.7812, 0.5, 0.8125, 0.5, 0.8125, 1.0, 0.7812, 1.0, 0.7812, 0.5, 0.25, 0.5, 0.25, 1.0, 0.2188, 1.0, 0.2188, 0.5, 0.875, 0.5, 0.875, 1.0, 0.8438, 1.0, 0.8438, 0.5, 0.4688, 0.5, 0.4688, 1.0, 0.4375, 1.0, 0.4375, 0.5, 0.2188, 0.5, 0.2188, 1.0, 0.1875, 1.0, 0.1875, 0.5, 0.4375, 0.5, 0.4375, 1.0, 0.4062, 1.0, 0.4062, 0.5, 0.7812, 0.5, 0.7812, 1.0, 0.75, 1.0, 0.75, 0.5, 0.1875, 0.5, 0.1875, 1.0, 0.1562, 1.0, 0.1562, 0.5, 0.625, 0.5, 0.625, 1.0, 0.5938, 1.0, 0.5938, 0.5, 0.75, 0.5, 0.75, 1.0, 0.7188, 1.0, 0.7188, 0.5, 0.1562, 0.5, 0.1562, 1.0, 0.125, 1.0, 0.125, 0.5, 1.0, 0.5, 1.0, 1.0, 0.9688, 1.0, 0.9688, 0.5, 0.4062, 0.5, 0.4062, 1.0, 0.375, 1.0, 0.375, 0.5, 0.125, 0.5, 0.125, 1.0, 0.09375, 1.0, 0.09375, 0.5, 0.375, 0.5, 0.375, 1.0, 0.3438, 1.0, 0.3438, 0.5, 1.0, 0.5, 1.0, 1.0, 0.9688, 1.0, 0.9688, 0.5, 0.09375, 0.5, 0.09375, 1.0, 0.0625, 1.0, 0.0625, 0.5, 0.75, 0.25, 0.75, 0.25, 0.75, 0.25, 0.75, 0.25, 0.75, 0.25, 0.75, 0.25, 0.75, 0.25, 0.75, 0.25, 0.75, 0.25, 0.75, 0.25, 0.75, 0.25, 0.75, 0.25, 0.75, 0.25, 0.75, 0.25, 0.75, 0.25, 0.75, 0.25, 0.75, 0.25, 0.75, 0.25, 0.75, 0.25, 0.75, 0.25, 0.75, 0.25, 0.75, 0.25, 0.75, 0.25, 0.75, 0.25, 0.75, 0.25, 0.75, 0.25, 0.75, 0.25, 0.75, 0.25, 0.75, 0.25, 0.75, 0.25, 0.75, 0.25, 0.75, 0.25, 0.9375, 0.5, 0.9375, 1.0, 0.9062, 1.0, 0.9062, 0.5, 0.0625, 0.5, 0.0625, 1.0, 0.03125, 1.0, 0.03125, 0.5, 0.8438, 0.5, 0.8438, 1.0, 0.8125, 1.0, 0.8125, 0.5, 0.7188, 0.5, 0.7188, 1.0, 0.6875, 1.0, 0.6875, 0.5, 0.03125, 0.5, 0.03125, 1.0, 0.0, 1.0, 0.0, 0.5, 0.75, 0.25, 0.75, 0.25, 0.75, 0.25, 0.75, 0.25, 0.75, 0.25, 0.75, 0.25, 0.75, 0.25, 0.75, 0.25, 0.75, 0.25, 0.75, 0.25, 0.75, 0.25, 0.75, 0.25, 0.75, 0.25, 0.75, 0.25, 0.75, 0.25, 0.75, 0.25, 0.75, 0.25, 0.75, 0.25, 0.75, 0.25, 0.75, 0.25, 0.75, 0.25, 0.75, 0.25, 0.75, 0.25, 0.75, 0.25, 0.75, 0.25, 0.75, 0.25, 0.75, 0.25, 0.75, 0.25, 0.75, 0.25, 0.75, 0.25, 0.75, 0.25, 0.75, 0.25, 0.9688, 0.5, 0.9688, 1.0, 0.9375, 1.0, 0.9375, 0.5, 0.6875, 0.5, 0.6875, 1.0, 0.6562, 1.0, 0.6562, 0.5, 0.3438, 0.5, 0.3438, 1.0, 0.3125, 1.0, 0.3125, 0.5, 0.5938, 0.5, 0.5938, 1.0, 0.5625, 1.0, 0.5625, 0.5, 0.7812, 0.5, 0.7812, 1.0, 0.75, 1.0, 0.75, 0.5, 0.3125, 0.5, 0.3125, 1.0, 0.2812, 1.0, 0.2812, 0.5, 0.8125, 0.5, 0.8125, 1.0, 0.7812, 1.0, 0.7812, 0.5, 0.5625, 0.5, 0.5625, 1.0, 0.5312, 1.0, 0.5312, 0.5, 0.2812, 0.5, 0.2812, 1.0, 0.25, 1.0, 0.25, 0.5, 0.6562, 0.5, 0.6562, 1.0, 0.625, 1.0, 0.625, 0.5, 0.9688, 0.5, 0.9688, 1.0, 0.9375, 1.0, 0.9375, 0.5, 0.25, 0.5, 0.25, 1.0, 0.2188, 1.0, 0.2188, 0.5, 0.5312, 0.5, 0.5312, 1.0, 0.5, 1.0, 0.5, 0.5, 0.9375, 0.5, 0.9375, 1.0, 0.9062, 1.0, 0.9062, 0.5, 0.2188, 0.5, 0.2188, 1.0, 0.1875, 1.0, 0.1875, 0.5, 0.625, 0.5, 0.625, 1.0, 0.5938, 1.0, 0.5938, 0.5, 0.5, 0.5, 0.5, 1.0, 0.4688, 1.0, 0.4688, 0.5, 0.1875, 0.5, 0.1875, 1.0, 0.1562, 1.0, 0.1562, 0.5, 0.5938, 0.5, 0.5938, 1.0, 0.5625, 1.0, 0.5625, 0.5, 0.1562, 0.5, 0.1562, 1.0, 0.125, 1.0, 0.125, 0.5, 0.4688, 0.5, 0.4688, 1.0, 0.4375, 1.0, 0.4375, 0.5, 0.5625, 0.5, 0.5625, 1.0, 0.5312, 1.0, 0.5312, 0.5, 0.125, 0.5, 0.125, 1.0, 0.09375, 1.0, 0.09375, 0.5, 0.75, 0.5, 0.75, 1.0, 0.7188, 1.0, 0.7188, 0.5, 0.4375, 0.5, 0.4375, 1.0, 0.4062, 1.0, 0.4062, 0.5, 0.09375, 0.5, 0.09375, 1.0, 0.0625, 1.0, 0.0625, 0.5, 0.7188, 0.5, 0.7188, 1.0, 0.6875, 1.0, 0.6875, 0.5, 0.75, 0.25, 0.75, 0.25, 0.75, 0.25, 0.75, 0.25, 0.75, 0.25, 0.75, 0.25, 0.75, 0.25, 0.75, 0.25, 0.75, 0.25, 0.75, 0.25, 0.75, 0.25, 0.75, 0.25, 0.75, 0.25, 0.75, 0.25, 0.75, 0.25, 0.75, 0.25, 0.75, 0.25, 0.75, 0.25, 0.75, 0.25, 0.75, 0.25, 0.75, 0.25, 0.75, 0.25, 0.75, 0.25, 0.75, 0.25, 0.75, 0.25, 0.75, 0.25, 0.75, 0.25, 0.75, 0.25, 0.75, 0.25, 0.75, 0.25, 0.75, 0.25, 0.75, 0.25, 0.0625, 0.5, 0.0625, 1.0, 0.03125, 1.0, 0.03125, 0.5, 0.4062, 0.5, 0.4062, 1.0, 0.375, 1.0, 0.375, 0.5, 0.375, 0.5, 0.375, 1.0, 0.3438, 1.0, 0.3438, 0.5, 0.03125, 0.5, 0.03125, 1.0, 0.0, 1.0, 0.0, 0.5, 0.75, 0.25, 0.75, 0.25, 0.75, 0.25, 0.75, 0.25, 0.75, 0.25, 0.75, 0.25, 0.75, 0.25, 0.75, 0.25, 0.75, 0.25, 0.75, 0.25, 0.75, 0.25, 0.75, 0.25, 0.75, 0.25, 0.75, 0.25, 0.75, 0.25, 0.75, 0.25, 0.75, 0.25, 0.75, 0.25, 0.75, 0.25, 0.75, 0.25, 0.75, 0.25, 0.75, 0.25, 0.75, 0.25, 0.75, 0.25, 0.75, 0.25, 0.75, 0.25, 0.75, 0.25, 0.75, 0.25, 0.75, 0.25, 0.75, 0.25, 0.75, 0.25, 0.75, 0.25, 0.7812, 0.5, 0.7812, 1.0, 0.75, 1.0, 0.75, 0.5, 0.9688, 0.5, 0.9688, 1.0, 0.9375, 1.0, 0.9375, 0.5, 0.3438, 0.5, 0.3438, 1.0, 0.3125, 1.0, 0.3125, 0.5, 0.6875, 0.5, 0.6875, 1.0, 0.6562, 1.0, 0.6562, 0.5, 0.5312, 0.5, 0.5312, 1.0, 0.5, 1.0, 0.5, 0.5, 0.3125, 0.5, 0.3125, 1.0, 0.2812, 1.0, 0.2812, 0.5, 0.5, 0.5, 0.5, 1.0, 0.4688, 1.0, 0.4688, 0.5, 0.6562, 0.5, 0.6562, 1.0, 0.625, 1.0, 0.625, 0.5, 0.2812, 0.5, 0.2812, 1.0, 0.25, 1.0, 0.25, 0.5, 0.9375, 0.5, 0.9375, 1.0, 0.9062, 1.0, 0.9062, 0.5, 0.9062, 0.5, 0.9062, 1.0, 0.875, 1.0, 0.875, 0.5, 0.25, 0.5, 0.25, 1.0, 0.2188, 1.0, 0.2188, 0.5, 0.9062, 0.5, 0.9062, 1.0, 0.875, 1.0, 0.875, 0.5, 0.4688, 0.5, 0.4688, 1.0, 0.4375, 1.0, 0.4375, 0.5, 0.2188, 0.5, 0.2188, 1.0, 0.1875, 1.0, 0.1875, 0.5, 0.4375, 0.5, 0.4375, 1.0, 0.4062, 1.0, 0.4062, 0.5, 0.1875, 0.5, 0.1875, 1.0, 0.1562, 1.0, 0.1562, 0.5, 0.625, 0.5, 0.625, 1.0, 0.5938, 1.0, 0.5938, 0.5, 0.875, 0.5, 0.875, 1.0, 0.8438, 1.0, 0.8438, 0.5, 0.1562, 0.5, 0.1562, 1.0, 0.125, 1.0, 0.125, 0.5, 0.4062, 0.5, 0.4062, 1.0, 0.375, 1.0, 0.375, 0.5, 0.125, 0.5, 0.125, 1.0, 0.09375, 1.0, 0.09375, 0.5, 0.375, 0.5, 0.375, 1.0, 0.3438, 1.0, 0.3438, 0.5, 0.75, 0.5, 0.75, 1.0, 0.7188, 1.0, 0.7188, 0.5, 0.09375, 0.5, 0.09375, 1.0, 0.0625, 1.0, 0.0625, 0.5, 0.75, 0.25, 0.75, 0.25, 0.75, 0.25, 0.75, 0.25, 0.75, 0.25, 0.75, 0.25, 0.75, 0.25, 0.75, 0.25, 0.75, 0.25, 0.75, 0.25, 0.75, 0.25, 0.75, 0.25, 0.75, 0.25, 0.75, 0.25, 0.75, 0.25, 0.75, 0.25, 0.75, 0.25, 0.75, 0.25, 0.75, 0.25, 0.75, 0.25, 0.75, 0.25, 0.75, 0.25, 0.75, 0.25, 0.75, 0.25, 0.75, 0.25, 0.75, 0.25, 0.75, 0.25, 0.75, 0.25, 0.75, 0.25, 0.75, 0.25, 0.75, 0.25, 0.75, 0.25, 0.7188, 0.5, 0.7188, 1.0, 0.6875, 1.0, 0.6875, 0.5, 0.0625, 0.5, 0.0625, 1.0, 0.03125, 1.0, 0.03125, 0.5, 0.8438, 0.5, 0.8438, 1.0, 0.8125, 1.0, 0.8125, 0.5, 0.8125, 0.5, 0.8125, 1.0, 0.7812, 1.0, 0.7812, 0.5, 0.03125, 0.5, 0.03125, 1.0, 0.0, 1.0, 0.0, 0.5, 0.75, 0.25, 0.75, 0.25, 0.75, 0.25, 0.75, 0.25, 0.75, 0.25, 0.75, 0.25, 0.75, 0.25, 0.75, 0.25, 0.75, 0.25, 0.75, 0.25, 0.75, 0.25, 0.75, 0.25, 0.75, 0.25, 0.75, 0.25, 0.75, 0.25, 0.75, 0.25, 0.75, 0.25, 0.75, 0.25, 0.75, 0.25, 0.75, 0.25, 0.75, 0.25, 0.75, 0.25, 0.75, 0.25, 0.75, 0.25, 0.75, 0.25, 0.75, 0.25, 0.75, 0.25, 0.75, 0.25, 0.75, 0.25, 0.75, 0.25, 0.75, 0.25, 0.75, 0.25, 0.9062, 0.5, 0.9062, 1.0, 0.875, 1.0, 0.875, 0.5, 0.3438, 0.5, 0.3438, 1.0, 0.3125, 1.0, 0.3125, 0.5, 0.5938, 0.5, 0.5938, 1.0, 0.5625, 1.0, 0.5625, 0.5, 0.6875, 0.5, 0.6875, 1.0, 0.6562, 1.0, 0.6562, 0.5, 0.3125, 0.5, 0.3125, 1.0, 0.2812, 1.0, 0.2812, 0.5, 0.6562, 0.5, 0.6562, 1.0, 0.625, 1.0, 0.625, 0.5, 0.5625, 0.5, 0.5625, 1.0, 0.5312, 1.0, 0.5312, 0.5, 0.2812, 0.5, 0.2812, 1.0, 0.25, 1.0, 0.25, 0.5, 0.9375, 0.5, 0.9375, 1.0, 0.9062, 1.0, 0.9062, 0.5, 0.7812, 0.5, 0.7812, 1.0, 0.75, 1.0, 0.75, 0.5, 0.25, 0.5, 0.25, 1.0, 0.2188, 1.0, 0.2188, 0.5, 0.5312, 0.5, 0.5312, 1.0, 0.5, 1.0, 0.5, 0.5, 0.9062, 0.5, 0.9062, 1.0, 0.875, 1.0, 0.875, 0.5, 0.2188, 0.5, 0.2188, 1.0, 0.1875, 1.0, 0.1875, 0.5, 0.75, 0.5, 0.75, 1.0, 0.7188, 1.0, 0.7188, 0.5, 0.5, 0.5, 0.5, 1.0, 0.4688, 1.0, 0.4688, 0.5, 0.1875, 0.5, 0.1875, 1.0, 0.1562, 1.0, 0.1562, 0.5, 0.7188, 0.5, 0.7188, 1.0, 0.6875, 1.0, 0.6875, 0.5, 0.625, 0.5, 0.625, 1.0, 0.5938, 1.0, 0.5938, 0.5, 0.1562, 0.5, 0.1562, 1.0, 0.125, 1.0, 0.125, 0.5, 0.4688, 0.5, 0.4688, 1.0, 0.4375, 1.0, 0.4375, 0.5, 0.875, 0.5, 0.875, 1.0, 0.8438, 1.0, 0.8438, 0.5, 0.125, 0.5, 0.125, 1.0, 0.09375, 1.0, 0.09375, 0.5, 0.875, 0.5, 0.875, 1.0, 0.8438, 1.0, 0.8438, 0.5, 0.4375, 0.5, 0.4375, 1.0, 0.4062, 1.0, 0.4062, 0.5, 0.09375, 0.5, 0.09375, 1.0, 0.0625, 1.0, 0.0625, 0.5, 0.8438, 0.5, 0.8438, 1.0, 0.8125, 1.0, 0.8125, 0.5, 0.75, 0.25, 0.75, 0.25, 0.75, 0.25, 0.75, 0.25, 0.75, 0.25, 0.75, 0.25, 0.75, 0.25, 0.75, 0.25, 0.75, 0.25, 0.75, 0.25, 0.75, 0.25, 0.75, 0.25, 0.75, 0.25, 0.75, 0.25, 0.75, 0.25, 0.75, 0.25, 0.75, 0.25, 0.75, 0.25, 0.75, 0.25, 0.75, 0.25, 0.75, 0.25, 0.75, 0.25, 0.75, 0.25, 0.75, 0.25, 0.75, 0.25, 0.75, 0.25, 0.75, 0.25, 0.75, 0.25, 0.75, 0.25, 0.75, 0.25, 0.75, 0.25, 0.75, 0.25, 0.0625, 0.5, 0.0625, 1.0, 0.03125, 1.0, 0.03125, 0.5, 0.4062, 0.5, 0.4062, 1.0, 0.375, 1.0, 0.375, 0.5, 0.375, 0.5, 0.375, 1.0, 0.3438, 1.0, 0.3438, 0.5, 0.03125, 0.5, 0.03125, 1.0, 0.0, 1.0, 0.0, 0.5, 0.75, 0.25, 0.75, 0.25, 0.75, 0.25, 0.75, 0.25, 0.75, 0.25, 0.75, 0.25, 0.75, 0.25, 0.75, 0.25, 0.75, 0.25, 0.75, 0.25, 0.75, 0.25, 0.75, 0.25, 0.75, 0.25, 0.75, 0.25, 0.75, 0.25, 0.75, 0.25, 0.75, 0.25, 0.75, 0.25, 0.75, 0.25, 0.75, 0.25, 0.75, 0.25, 0.75, 0.25, 0.75, 0.25, 0.75, 0.25, 0.75, 0.25, 0.75, 0.25, 0.75, 0.25, 0.75, 0.25, 0.75, 0.25, 0.75, 0.25, 0.75, 0.25, 0.75, 0.25, 0.8125, 0.5, 0.8125, 1.0, 0.7812, 1.0, 0.7812, 0.5, 0.6875, 0.5, 0.6875, 1.0, 0.6562, 1.0, 0.6562, 0.5, 0.3438, 0.5, 0.3438, 1.0, 0.3125, 1.0, 0.3125, 0.5, 0.5938, 0.5, 0.5938, 1.0, 0.5625, 1.0, 0.5625, 0.5, 0.3125, 0.5, 0.3125, 1.0, 0.2812, 1.0, 0.2812, 0.5, 0.5625, 0.5, 0.5625, 1.0, 0.5312, 1.0, 0.5312, 0.5, 0.2812, 0.5, 0.2812, 1.0, 0.25, 1.0, 0.25, 0.5, 0.6562, 0.5, 0.6562, 1.0, 0.625, 1.0, 0.625, 0.5, 0.8438, 0.5, 0.8438, 1.0, 0.8125, 1.0, 0.8125, 0.5, 0.25, 0.5, 0.25, 1.0, 0.2188, 1.0, 0.2188, 0.5, 0.5312, 0.5, 0.5312, 1.0, 0.5, 1.0, 0.5, 0.5, 0.7812, 0.5, 0.7812, 1.0, 0.75, 1.0, 0.75, 0.5, 0.2188, 0.5, 0.2188, 1.0, 0.1875, 1.0, 0.1875, 0.5, 0.625, 0.5, 0.625, 1.0, 0.5938, 1.0, 0.5938, 0.5, 0.5, 0.5, 0.5, 1.0, 0.4688, 1.0, 0.4688, 0.5, 0.1875, 0.5, 0.1875, 1.0, 0.1562, 1.0, 0.1562, 0.5, 0.5938, 0.5, 0.5938, 1.0, 0.5625, 1.0, 0.5625, 0.5, 0.875, 0.5, 0.875, 1.0, 0.8438, 1.0, 0.8438, 0.5, 0.1562, 0.5, 0.1562, 1.0, 0.125, 1.0, 0.125, 0.5, 0.4688, 0.5, 0.4688, 1.0, 0.4375, 1.0, 0.4375, 0.5, 0.5625, 0.5, 0.5625, 1.0, 0.5312, 1.0, 0.5312, 0.5, 0.125, 0.5, 0.125, 1.0, 0.09375, 1.0, 0.09375, 0.5, 0.8438, 0.5, 0.8438, 1.0, 0.8125, 1.0, 0.8125, 0.5, 0.4375, 0.5, 0.4375, 1.0, 0.4062, 1.0, 0.4062, 0.5, 0.09375, 0.5, 0.09375, 1.0, 0.0625, 1.0, 0.0625, 0.5, 0.75, 0.25, 0.75, 0.25, 0.75, 0.25, 0.75, 0.25, 0.75, 0.25, 0.75, 0.25, 0.75, 0.25, 0.75, 0.25, 0.75, 0.25, 0.75, 0.25, 0.75, 0.25, 0.75, 0.25, 0.75, 0.25, 0.75, 0.25, 0.75, 0.25, 0.75, 0.25, 0.75, 0.25, 0.75, 0.25, 0.75, 0.25, 0.75, 0.25, 0.75, 0.25, 0.75, 0.25, 0.75, 0.25, 0.75, 0.25, 0.75, 0.25, 0.75, 0.25, 0.75, 0.25, 0.75, 0.25, 0.75, 0.25, 0.75, 0.25, 0.75, 0.25, 0.75, 0.25, 0.0625, 0.5, 0.0625, 1.0, 0.03125, 1.0, 0.03125, 0.5, 0.4062, 0.5, 0.4062, 1.0, 0.375, 1.0, 0.375, 0.5, 0.375, 0.5, 0.375, 1.0, 0.3438, 1.0, 0.3438, 0.5, 0.03125, 0.5, 0.03125, 1.0, 0.0, 1.0, 0.0, 0.5, 0.75, 0.25, 0.75, 0.25, 0.75, 0.25, 0.75, 0.25, 0.75, 0.25, 0.75, 0.25, 0.75, 0.25, 0.75, 0.25, 0.75, 0.25, 0.75, 0.25, 0.75, 0.25, 0.75, 0.25, 0.75, 0.25, 0.75, 0.25, 0.75, 0.25, 0.75, 0.25, 0.75, 0.25, 0.75, 0.25, 0.75, 0.25, 0.75, 0.25, 0.75, 0.25, 0.75, 0.25, 0.75, 0.25, 0.75, 0.25, 0.75, 0.25, 0.75, 0.25, 0.75, 0.25, 0.75, 0.25, 0.75, 0.25, 0.75, 0.25, 0.75, 0.25, 0.75, 0.25, 0.75, 0.5, 0.75, 1.0, 0.7188, 1.0, 0.7188, 0.5, 0.8125, 0.5, 0.8125, 1.0, 0.7812, 1.0, 0.7812, 0.5, 0.3438, 0.5, 0.3438, 1.0, 0.3125, 1.0, 0.3125, 0.5, 0.5312, 0.5, 0.5312, 1.0, 0.5, 1.0, 0.5, 0.5, 0.3125, 0.5, 0.3125, 1.0, 0.2812, 1.0, 0.2812, 0.5, 0.5, 0.5, 0.5, 1.0, 0.4688, 1.0, 0.4688, 0.5, 0.8125, 0.5, 0.8125, 1.0, 0.7812, 1.0, 0.7812, 0.5, 0.2812, 0.5, 0.2812, 1.0, 0.25, 1.0, 0.25, 0.5, 0.7188, 0.5, 0.7188, 1.0, 0.6875, 1.0, 0.6875, 0.5, 0.25, 0.5, 0.25, 1.0, 0.2188, 1.0, 0.2188, 0.5, 0.7812, 0.5, 0.7812, 1.0, 0.75, 1.0, 0.75, 0.5, 0.4688, 0.5, 0.4688, 1.0, 0.4375, 1.0, 0.4375, 0.5, 0.2188, 0.5, 0.2188, 1.0, 0.1875, 1.0, 0.1875, 0.5, 0.4375, 0.5, 0.4375, 1.0, 0.4062, 1.0, 0.4062, 0.5, 0.6875, 0.5, 0.6875, 1.0, 0.6562, 1.0, 0.6562, 0.5, 0.1875, 0.5, 0.1875, 1.0, 0.1562, 1.0, 0.1562, 0.5, 0.6562, 0.5, 0.6562, 1.0, 0.625, 1.0, 0.625, 0.5, 0.1562, 0.5, 0.1562, 1.0, 0.125, 1.0, 0.125, 0.5, 0.625, 0.5, 0.625, 1.0, 0.5938, 1.0, 0.5938, 0.5, 0.4062, 0.5, 0.4062, 1.0, 0.375, 1.0, 0.375, 0.5, 0.125, 0.5, 0.125, 1.0, 0.09375, 1.0, 0.09375, 0.5, 0.375, 0.5, 0.375, 1.0, 0.3438, 1.0, 0.3438, 0.5, 0.09375, 0.5, 0.09375, 1.0, 0.0625, 1.0, 0.0625, 0.5, 0.75, 0.25, 0.75, 0.25, 0.75, 0.25, 0.75, 0.25, 0.75, 0.25, 0.75, 0.25, 0.75, 0.25, 0.75, 0.25, 0.75, 0.25, 0.75, 0.25, 0.75, 0.25, 0.75, 0.25, 0.75, 0.25, 0.75, 0.25, 0.75, 0.25, 0.75, 0.25, 0.75, 0.25, 0.75, 0.25, 0.75, 0.25, 0.75, 0.25, 0.75, 0.25, 0.75, 0.25, 0.75, 0.25, 0.75, 0.25, 0.75, 0.25, 0.75, 0.25, 0.75, 0.25, 0.75, 0.25, 0.75, 0.25, 0.75, 0.25, 0.75, 0.25, 0.75, 0.25, 0.0625, 0.5, 0.0625, 1.0, 0.03125, 1.0, 0.03125, 0.5, 0.5938, 0.5, 0.5938, 1.0, 0.5625, 1.0, 0.5625, 0.5, 0.5625, 0.5, 0.5625, 1.0, 0.5312, 1.0, 0.5312, 0.5, 0.03125, 0.5, 0.03125, 1.0, 0.0, 1.0, 0.0, 0.5, 0.75, 0.25, 0.75, 0.25, 0.75, 0.25, 0.75, 0.25, 0.75, 0.25, 0.75, 0.25, 0.75, 0.25, 0.75, 0.25, 0.75, 0.25, 0.75, 0.25, 0.75, 0.25, 0.75, 0.25, 0.75, 0.25, 0.75, 0.25, 0.75, 0.25, 0.75, 0.25, 0.75, 0.25, 0.75, 0.25, 0.75, 0.25, 0.75, 0.25, 0.75, 0.25, 0.75, 0.25, 0.75, 0.25, 0.75, 0.25, 0.75, 0.25, 0.75, 0.25, 0.75, 0.25, 0.75, 0.25, 0.75, 0.25, 0.75, 0.25, 0.75, 0.25, 0.75, 0.25, 0.75, 0.5, 0.75, 1.0, 0.7188, 1.0, 0.7188, 0.5, 0.3438, 0.5, 0.3438, 1.0, 0.3125, 1.0, 0.3125, 0.5, 0.7812, 0.5, 0.7812, 1.0, 0.75, 1.0, 0.75, 0.5, 0.5312, 0.5, 0.5312, 1.0, 0.5, 1.0, 0.5, 0.5, 0.3125, 0.5, 0.3125, 1.0, 0.2812, 1.0, 0.2812, 0.5, 0.5, 0.5, 0.5, 1.0, 0.4688, 1.0, 0.4688, 0.5, 0.2812, 0.5, 0.2812, 1.0, 0.25, 1.0, 0.25, 0.5, 0.7188, 0.5, 0.7188, 1.0, 0.6875, 1.0, 0.6875, 0.5, 0.25, 0.5, 0.25, 1.0, 0.2188, 1.0, 0.2188, 0.5, 0.4688, 0.5, 0.4688, 1.0, 0.4375, 1.0, 0.4375, 0.5, 0.2188, 0.5, 0.2188, 1.0, 0.1875, 1.0, 0.1875, 0.5, 0.4375, 0.5, 0.4375, 1.0, 0.4062, 1.0, 0.4062, 0.5, 0.6875, 0.5, 0.6875, 1.0, 0.6562, 1.0, 0.6562, 0.5, 0.1875, 0.5, 0.1875, 1.0, 0.1562, 1.0, 0.1562, 0.5, 0.6562, 0.5, 0.6562, 1.0, 0.625, 1.0, 0.625, 0.5, 0.1562, 0.5, 0.1562, 1.0, 0.125, 1.0, 0.125, 0.5, 0.625, 0.5, 0.625, 1.0, 0.5938, 1.0, 0.5938, 0.5, 0.4062, 0.5, 0.4062, 1.0, 0.375, 1.0, 0.375, 0.5, 0.125, 0.5, 0.125, 1.0, 0.09375, 1.0, 0.09375, 0.5, 0.375, 0.5, 0.375, 1.0, 0.3438, 1.0, 0.3438, 0.5, 0.75, 0.5, 0.75, 1.0, 0.7188, 1.0, 0.7188, 0.5, 0.09375, 0.5, 0.09375, 1.0, 0.0625, 1.0, 0.0625, 0.5, 0.75, 0.25, 0.75, 0.25, 0.75, 0.25, 0.75, 0.25, 0.75, 0.25, 0.75, 0.25, 0.75, 0.25, 0.75, 0.25, 0.75, 0.25, 0.75, 0.25, 0.75, 0.25, 0.75, 0.25, 0.75, 0.25, 0.75, 0.25, 0.75, 0.25, 0.75, 0.25, 0.75, 0.25, 0.75, 0.25, 0.75, 0.25, 0.75, 0.25, 0.75, 0.25, 0.75, 0.25, 0.75, 0.25, 0.75, 0.25, 0.75, 0.25, 0.75, 0.25, 0.75, 0.25, 0.75, 0.25, 0.75, 0.25, 0.75, 0.25, 0.75, 0.25, 0.75, 0.25, 0.7188, 0.5, 0.7188, 1.0, 0.6875, 1.0, 0.6875, 0.5, 0.0625, 0.5, 0.0625, 1.0, 0.03125, 1.0, 0.03125, 0.5, 0.5938, 0.5, 0.5938, 1.0, 0.5625, 1.0, 0.5625, 0.5, 0.5625, 0.5, 0.5625, 1.0, 0.5312, 1.0, 0.5312, 0.5, 0.03125, 0.5, 0.03125, 1.0, 0.0, 1.0, 0.0, 0.5, 0.75, 0.25, 0.75, 0.25, 0.75, 0.25, 0.75, 0.25, 0.75, 0.25, 0.75, 0.25, 0.75, 0.25, 0.75, 0.25, 0.75, 0.25, 0.75, 0.25, 0.75, 0.25, 0.75, 0.25, 0.75, 0.25, 0.75, 0.25, 0.75, 0.25, 0.75, 0.25, 0.75, 0.25, 0.75, 0.25, 0.75, 0.25, 0.75, 0.25, 0.75, 0.25, 0.75, 0.25, 0.75, 0.25, 0.75, 0.25, 0.75, 0.25, 0.75, 0.25, 0.75, 0.25, 0.75, 0.25, 0.75, 0.25, 0.75, 0.25, 0.75, 0.25, 0.75, 0.25, 0.3438, 0.5, 0.3438, 1.0, 0.3125, 1.0, 0.3125, 0.5, 0.6875, 0.5, 0.6875, 1.0, 0.6562, 1.0, 0.6562, 0.5, 0.5312, 0.5, 0.5312, 1.0, 0.5, 1.0, 0.5, 0.5, 0.3125, 0.5, 0.3125, 1.0, 0.2812, 1.0, 0.2812, 0.5, 0.5, 0.5, 0.5, 1.0, 0.4688, 1.0, 0.4688, 0.5, 0.6562, 0.5, 0.6562, 1.0, 0.625, 1.0, 0.625, 0.5, 0.2812, 0.5, 0.2812, 1.0, 0.25, 1.0, 0.25, 0.5, 0.25, 0.5, 0.25, 1.0, 0.2188, 1.0, 0.2188, 0.5, 0.4688, 0.5, 0.4688, 1.0, 0.4375, 1.0, 0.4375, 0.5, 0.2188, 0.5, 0.2188, 1.0, 0.1875, 1.0, 0.1875, 0.5, 0.4375, 0.5, 0.4375, 1.0, 0.4062, 1.0, 0.4062, 0.5, 0.1875, 0.5, 0.1875, 1.0, 0.1562, 1.0, 0.1562, 0.5, 0.625, 0.5, 0.625, 1.0, 0.5938, 1.0, 0.5938, 0.5, 0.1562, 0.5, 0.1562, 1.0, 0.125, 1.0, 0.125, 0.5, 0.4062, 0.5, 0.4062, 1.0, 0.375, 1.0, 0.375, 0.5, 0.125, 0.5, 0.125, 1.0, 0.09375, 1.0, 0.09375, 0.5, 0.375, 0.5, 0.375, 1.0, 0.3438, 1.0, 0.3438, 0.5, 0.09375, 0.5, 0.09375, 1.0, 0.0625, 1.0, 0.0625, 0.5, 0.75, 0.25, 0.75, 0.25, 0.75, 0.25, 0.75, 0.25, 0.75, 0.25, 0.75, 0.25, 0.75, 0.25, 0.75, 0.25, 0.75, 0.25, 0.75, 0.25, 0.75, 0.25, 0.75, 0.25, 0.75, 0.25, 0.75, 0.25, 0.75, 0.25, 0.75, 0.25, 0.75, 0.25, 0.75, 0.25, 0.75, 0.25, 0.75, 0.25, 0.75, 0.25, 0.75, 0.25, 0.75, 0.25, 0.75, 0.25, 0.75, 0.25, 0.75, 0.25, 0.75, 0.25, 0.75, 0.25, 0.75, 0.25, 0.75, 0.25, 0.75, 0.25, 0.75, 0.25, 0.0625, 0.5, 0.0625, 1.0, 0.03125, 1.0, 0.03125, 0.5, 0.03125, 0.5, 0.03125, 1.0, 0.0, 1.0, 0.0, 0.5, 0.75, 0.25, 0.75, 0.25, 0.75, 0.25, 0.75, 0.25, 0.75, 0.25, 0.75, 0.25, 0.75, 0.25, 0.75, 0.25, 0.75, 0.25, 0.75, 0.25, 0.75, 0.25, 0.75, 0.25, 0.75, 0.25, 0.75, 0.25, 0.75, 0.25, 0.75, 0.25, 0.75, 0.25, 0.75, 0.25, 0.75, 0.25, 0.75, 0.25, 0.75, 0.25, 0.75, 0.25, 0.75, 0.25, 0.75, 0.25, 0.75, 0.25, 0.75, 0.25, 0.75, 0.25, 0.75, 0.25, 0.75, 0.25, 0.75, 0.25, 0.75, 0.25, 0.75, 0.25, 0.3438, 0.5, 0.3438, 1.0, 0.3125, 1.0, 0.3125, 0.5, 0.5938, 0.5, 0.5938, 1.0, 0.5625, 1.0, 0.5625, 0.5, 0.3125, 0.5, 0.3125, 1.0, 0.2812, 1.0, 0.2812, 0.5, 0.5625, 0.5, 0.5625, 1.0, 0.5312, 1.0, 0.5312, 0.5, 0.2812, 0.5, 0.2812, 1.0, 0.25, 1.0, 0.25, 0.5, 0.25, 0.5, 0.25, 1.0, 0.2188, 1.0, 0.2188, 0.5, 0.5312, 0.5, 0.5312, 1.0, 0.5, 1.0, 0.5, 0.5, 0.2188, 0.5, 0.2188, 1.0, 0.1875, 1.0, 0.1875, 0.5, 0.5, 0.5, 0.5, 1.0, 0.4688, 1.0, 0.4688, 0.5, 0.1875, 0.5, 0.1875, 1.0, 0.1562, 1.0, 0.1562, 0.5, 0.1562, 0.5, 0.1562, 1.0, 0.125, 1.0, 0.125, 0.5, 0.4688, 0.5, 0.4688, 1.0, 0.4375, 1.0, 0.4375, 0.5, 0.125, 0.5, 0.125, 1.0, 0.09375, 1.0, 0.09375, 0.5, 0.4375, 0.5, 0.4375, 1.0, 0.4062, 1.0, 0.4062, 0.5, 0.09375, 0.5, 0.09375, 1.0, 0.0625, 1.0, 0.0625, 0.5, 0.75, 0.25, 0.75, 0.25, 0.75, 0.25, 0.75, 0.25, 0.75, 0.25, 0.75, 0.25, 0.75, 0.25, 0.75, 0.25, 0.75, 0.25, 0.75, 0.25, 0.75, 0.25, 0.75, 0.25, 0.75, 0.25, 0.75, 0.25, 0.75, 0.25, 0.75, 0.25, 0.75, 0.25, 0.75, 0.25, 0.75, 0.25, 0.75, 0.25, 0.75, 0.25, 0.75, 0.25, 0.75, 0.25, 0.75, 0.25, 0.75, 0.25, 0.75, 0.25, 0.75, 0.25, 0.75, 0.25, 0.75, 0.25, 0.75, 0.25, 0.75, 0.25, 0.75, 0.25, 0.0625, 0.5, 0.0625, 1.0, 0.03125, 1.0, 0.03125, 0.5, 0.4062, 0.5, 0.4062, 1.0, 0.375, 1.0, 0.375, 0.5, 0.375, 0.5, 0.375, 1.0, 0.3438, 1.0, 0.3438, 0.5, 0.03125, 0.5, 0.03125, 1.0, 0.0, 1.0, 0.0, 0.5, 0.75, 0.25, 0.75, 0.25, 0.75, 0.25, 0.75, 0.25, 0.75, 0.25, 0.75, 0.25, 0.75, 0.25, 0.75, 0.25, 0.75, 0.25, 0.75, 0.25, 0.75, 0.25, 0.75, 0.25, 0.75, 0.25, 0.75, 0.25, 0.75, 0.25, 0.75, 0.25, 0.75, 0.25, 0.75, 0.25, 0.75, 0.25, 0.75, 0.25, 0.75, 0.25, 0.75, 0.25, 0.75, 0.25, 0.75, 0.25, 0.75, 0.25, 0.75, 0.25, 0.75, 0.25, 0.75, 0.25, 0.75, 0.25, 0.75, 0.25, 0.75, 0.25, 0.75, 0.25, 0.3438, 0.5, 0.3438, 1.0, 0.3125, 1.0, 0.3125, 0.5, 0.3125, 0.5, 0.3125, 1.0, 0.2812, 1.0, 0.2812, 0.5, 0.2812, 0.5, 0.2812, 1.0, 0.25, 1.0, 0.25, 0.5, 0.25, 0.5, 0.25, 1.0, 0.2188, 1.0, 0.2188, 0.5, 0.2188, 0.5, 0.2188, 1.0, 0.1875, 1.0, 0.1875, 0.5, 0.1875, 0.5, 0.1875, 1.0, 0.1562, 1.0, 0.1562, 0.5, 0.1562, 0.5, 0.1562, 1.0, 0.125, 1.0, 0.125, 0.5, 0.125, 0.5, 0.125, 1.0, 0.09375, 1.0, 0.09375, 0.5, 0.09375, 0.5, 0.09375, 1.0, 0.0625, 1.0, 0.0625, 0.5, 0.75, 0.25, 0.75, 0.25, 0.75, 0.25, 0.75, 0.25, 0.75, 0.25, 0.75, 0.25, 0.75, 0.25, 0.75, 0.25, 0.75, 0.25, 0.75, 0.25, 0.75, 0.25, 0.75, 0.25, 0.75, 0.25, 0.75, 0.25, 0.75, 0.25, 0.75, 0.25, 0.75, 0.25, 0.75, 0.25, 0.75, 0.25, 0.75, 0.25, 0.75, 0.25, 0.75, 0.25, 0.75, 0.25, 0.75, 0.25, 0.75, 0.25, 0.75, 0.25, 0.75, 0.25, 0.75, 0.25, 0.75, 0.25, 0.75, 0.25, 0.75, 0.25, 0.75, 0.25, 0.0625, 0.5, 0.0625, 1.0, 0.03125, 1.0, 0.03125, 0.5, 0.03125, 0.5, 0.03125, 1.0, 0.0, 1.0, 0.0, 0.5, 0.75, 0.25, 0.75, 0.25, 0.75, 0.25, 0.75, 0.25, 0.75, 0.25, 0.75, 0.25, 0.75, 0.25, 0.75, 0.25, 0.75, 0.25, 0.75, 0.25, 0.75, 0.25, 0.75, 0.25, 0.75, 0.25, 0.75, 0.25, 0.75, 0.25, 0.75, 0.25, 0.75, 0.25, 0.75, 0.25, 0.75, 0.25, 0.75, 0.25, 0.75, 0.25, 0.75, 0.25, 0.75, 0.25, 0.75, 0.25, 0.75, 0.25, 0.75, 0.25, 0.75, 0.25, 0.75, 0.25, 0.75, 0.25, 0.75, 0.25, 0.75, 0.25, 0.75, 0.25])
me_cylinder_001.update()

# ---- objects
ob_cylinder = bpy.data.objects.new('Cylinder', me_cylinder_001)

# ---- transforms, parenting, visibility, modifiers, constraints
ob_cylinder.location = (0.0, 0.0, 0.0)
ob_cylinder.rotation_mode = 'QUATERNION'
ob_cylinder.rotation_quaternion = (0.9085, 0.3957, -0.05358, -0.123)
ob_cylinder.scale = (1.0, 1.0, 0.0)

# ---- collection membership
col_collection.objects.link(ob_cylinder)

# ---- scene / render settings (as saved in the file)
scene.frame_start = 1; scene.frame_end = 180; scene.frame_set(1)
scene.render.engine = 'BLENDER_EEVEE_NEXT'
scene.cycles.sampling_pattern = 'TABULATED_SOBOL'
bpy.context.view_layer.update()

# ---- added for rendering (the .blend has no active camera and no usable light): camera, sun
cam_auto = bpy.data.cameras.new('AutoCamera')
cam_auto.lens = 50.0
cam_auto.sensor_width = 36.0
cam_auto.clip_end = 1000.0
ob_auto_camera = bpy.data.objects.new('AutoCamera', cam_auto)
scene.collection.objects.link(ob_auto_camera)
ob_auto_camera.location = (0.185045, -0.222054, 0.148036)
ob_auto_camera.rotation_euler = (1.09748, -7.21219e-08, 0.694738)
scene.camera = ob_auto_camera
light_auto_sun = bpy.data.lights.new('AutoSun', 'SUN')
light_auto_sun.energy = 3.0
light_auto_sun.angle = 0.0523599
ob_auto_sun = bpy.data.objects.new('AutoSun', light_auto_sun)
scene.collection.objects.link(ob_auto_sun)
ob_auto_sun.rotation_euler = (0.872665, 0.174533, 0.523599)
bpy.context.view_layer.update()

